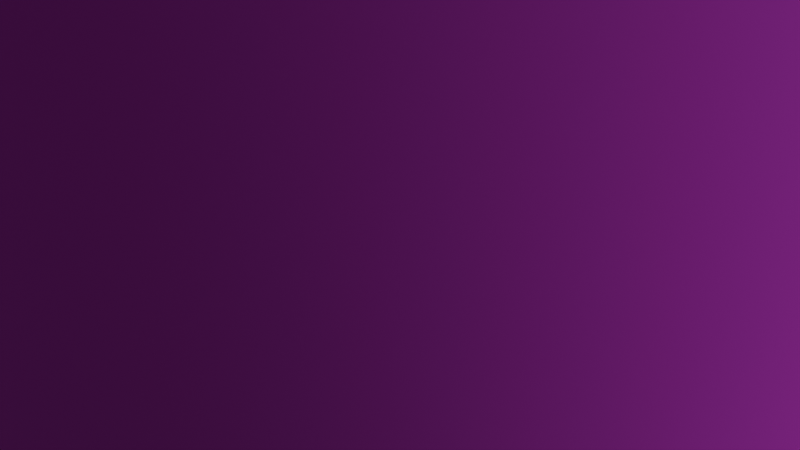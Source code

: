 # Source: NuclearFacilityTank.blend  (saved by Blender 4.2.66; exported with 4.5.12 LTS)
import bpy
from mathutils import Matrix  # noqa: F401  (used for matrix-valued properties, if any)

bpy.ops.wm.read_factory_settings(use_empty=True)
scene = bpy.context.scene
scene.name = 'Scene'

# ---- collections
col_collection = bpy.data.collections.new('Collection'); scene.collection.children.link(col_collection)
col_horizontal = bpy.data.collections.new('Horizontal'); scene.collection.children.link(col_horizontal)
col_vertical = bpy.data.collections.new('Vertical'); scene.collection.children.link(col_vertical)
col_large = bpy.data.collections.new('Large'); scene.collection.children.link(col_large)

# ---- images (referenced by path relative to the original .blend; pixels are not part of the script)
import os
ASSET_DIR = os.environ.get("B2B_ASSET_DIR", "")  # directory of the original .blend (textures are referenced by path, not embedded)
HERE = os.path.dirname(os.path.abspath(__file__))  # packed textures are extracted next to this script under _unpacked/

def load_image(name, relpath, width, height, colorspace="sRGB"):
    """Load a texture the original file referenced (path relative to the .blend, or extracted next to this script)."""
    p = next((c for c in (os.path.join(HERE, relpath), os.path.join(ASSET_DIR, relpath)) if relpath and os.path.exists(c)), "")
    if p:
        img = bpy.data.images.load(p, check_existing=True)
        img.name = name
    else:  # same state as the original file: an image datablock whose file is absent (Cycles renders it pink)
        img = bpy.data.images.new(name, width, height)
        img.source = "FILE"
        img.filepath = "//" + (relpath or name)
    img.colorspace_settings.name = colorspace
    return img
img_t_nuclearfacility_basecolor_png = load_image('T_NuclearFacility_BaseColor.png', 'T_NuclearFacility_BaseColor.png', 1024, 1024, 'sRGB')

# ---- materials (node trees are filled in below, after node groups)
mat_material = bpy.data.materials.new('Material')
mat_material.alpha_threshold = 0.0
mat_material.use_transparent_shadow = False
mat_material.roughness = 0.5
mat_material.line_color = (0.0, 0.0, 0.0, 1.0)
mat_decal = bpy.data.materials.new('Decal')
mat_decal.use_transparent_shadow = False

# ---- material node trees
mat_material.use_nodes = True; mat_material.node_tree.nodes.clear()
_N = mat_material.node_tree.nodes; _L = mat_material.node_tree.links
n0 = _N.new('ShaderNodeOutputMaterial'); n0.name = 'Material Output'; n0.location = (300, 300)
n1 = _N.new('ShaderNodeBsdfPrincipled'); n1.name = 'Principled BSDF'; n1.location = (10, 300)
n1.inputs[3].default_value = 1.45
n2 = _N.new('ShaderNodeTexImage'); n2.name = 'Image Texture'; n2.location = (-180, 280)
n2.image = img_t_nuclearfacility_basecolor_png
_L.new(n1.outputs[0], n0.inputs[0])
_L.new(n2.outputs[0], n1.inputs[0])
n0.is_active_output = True
mat_decal.use_nodes = True; mat_decal.node_tree.nodes.clear()
_N = mat_decal.node_tree.nodes; _L = mat_decal.node_tree.links
n0 = _N.new('ShaderNodeBsdfPrincipled'); n0.name = 'Principled BSDF'; n0.location = (10, 300)
n1 = _N.new('ShaderNodeOutputMaterial'); n1.name = 'Material Output'; n1.location = (300, 300)
n2 = _N.new('ShaderNodeTexImage'); n2.name = 'Image Texture'; n2.location = (-280, 280)
n2.image = img_t_nuclearfacility_basecolor_png
_L.new(n0.outputs[0], n1.inputs[0])
_L.new(n2.outputs[0], n0.inputs[0])
n1.is_active_output = True

# ---- world
world_world = bpy.data.worlds.new('World'); scene.world = world_world
world_world.use_nodes = True; world_world.node_tree.nodes.clear()
_N = world_world.node_tree.nodes; _L = world_world.node_tree.links
n0 = _N.new('ShaderNodeOutputWorld'); n0.name = 'World Output'; n0.location = (300, 300)
n1 = _N.new('ShaderNodeBackground'); n1.name = 'Background'; n1.location = (10, 300)
n1.inputs[0].default_value = (0.05088, 0.05088, 0.05088, 1.0)
_L.new(n1.outputs[0], n0.inputs[0])
n0.is_active_output = True
world_world.color = (0.05088, 0.05088, 0.05088)
world_world.use_sun_shadow = False
world_world.sun_shadow_jitter_overblur = 0.0

# ---- cameras
cam_camera = bpy.data.cameras.new('Camera')
cam_camera.clip_end = 100.0
cam_camera.ortho_scale = 7.314

# ---- lights
light_light = bpy.data.lights.new('Light', 'SUN')
light_light.transmission_factor = 0.0
light_light.angle = 0.1993
light_light.energy = 5.0
light_light.shadow_soft_size = 0.1
light_light.shadow_cascade_max_distance = 1000.0

# ---- meshes
me_cylinder = bpy.data.meshes.new('Cylinder')
me_cylinder.from_pydata([(-2.98e-09, 7.0, 3.8), (-0.5358, 7.5, 3.293), (0.6888, 7.0, 3.663), (-0.9899, 7.5, 2.99), (1.273, 7.0, 3.273), (-1.293, 7.5, 2.536), (1.663, 7.0, 2.689), (-1.4, 7.5, 2.0), (1.8, 7.0, 2.0), (-1.293, 7.5, 1.464), (1.663, 7.0, 1.311), (-0.9899, 7.5, 1.01), (1.273, 7.0, 0.7272), (-0.5358, 7.5, 0.7066), (0.6888, 7.0, 0.337), (8.941e-09, 7.5, 0.6), (-2.98e-09, 7.0, 0.2), (0.5358, 7.5, 0.7066), (-0.6888, 7.0, 0.337), (0.9899, 7.5, 1.01), (-1.273, 7.0, 0.7272), (1.293, 7.5, 1.464), (-1.663, 7.0, 1.311), (1.4, 7.5, 2.0), (-1.8, 7.0, 2.0), (1.293, 7.5, 2.536), (-1.663, 7.0, 2.689), (0.9899, 7.5, 2.99), (-1.273, 7.0, 3.273), (0.5358, 7.5, 3.293), (-0.6888, 7.0, 3.663), (8.941e-09, 7.5, 3.4), (0.0, 0.0, 4.0), (0.7654, 0.0, 3.848), (1.414, 4.768e-07, 3.414), (1.848, 4.768e-07, 2.765), (2.0, 0.0, 2.0), (1.848, 0.0, 1.235), (1.414, 0.0, 0.5858), (0.7654, 0.0, 0.1522), (0.0, 0.0, -2.235e-07), (-0.7654, 0.0, 0.1522), (-1.414, 0.0, 0.5858), (-1.848, 0.0, 1.235), (-2.0, 0.0, 2.0), (-1.848, 4.768e-07, 2.765), (-1.414, 4.768e-07, 3.414), (-0.7654, 0.0, 3.848), (0.7654, 6.3, 3.848), (1.414, 6.3, 3.414), (1.848, 6.3, 2.765), (2.0, 6.3, 2.0), (1.848, 6.3, 1.235), (1.414, 6.3, 0.5858), (0.7654, 6.3, 0.1522), (1.599e-15, 6.3, -6.258e-07), (-0.7654, 6.3, 0.1522), (-1.414, 6.3, 0.5858), (-1.848, 6.3, 1.235), (-2.0, 6.3, 2.0), (-1.848, 6.3, 2.765), (-1.414, 6.3, 3.414), (-0.7654, 6.3, 3.848), (1.599e-15, 6.3, 4.0)], [], [(24, 26, 5, 7), (14, 16, 15, 17), (4, 6, 25, 27), (28, 30, 1, 3), (18, 20, 11, 13), (8, 10, 21, 23), (22, 24, 7, 9), (12, 14, 17, 19), (2, 4, 27, 29), (26, 28, 3, 5), (16, 18, 13, 15), (6, 8, 23, 25), (30, 0, 31, 1), (20, 22, 9, 11), (31, 29, 27, 25, 23, 21, 19, 17, 15, 13, 11, 9, 7, 5, 3, 1), (0, 2, 29, 31), (10, 12, 19, 21), (62, 47, 32, 63), (61, 46, 47, 62), (60, 45, 46, 61), (59, 44, 45, 60), (58, 43, 44, 59), (57, 42, 43, 58), (56, 41, 42, 57), (55, 40, 41, 56), (54, 39, 40, 55), (53, 38, 39, 54), (52, 37, 38, 53), (51, 36, 37, 52), (50, 35, 36, 51), (49, 34, 35, 50), (48, 33, 34, 49), (63, 32, 33, 48), (0, 63, 48, 2), (2, 48, 49, 4), (4, 49, 50, 6), (6, 50, 51, 8), (8, 51, 52, 10), (10, 52, 53, 12), (12, 53, 54, 14), (14, 54, 55, 16), (16, 55, 56, 18), (18, 56, 57, 20), (20, 57, 58, 22), (22, 58, 59, 24), (24, 59, 60, 26), (26, 60, 61, 28), (28, 61, 62, 30), (30, 62, 63, 0)])
me_cylinder.polygons.foreach_set('use_smooth', [True] * 49)
_uv = me_cylinder.uv_layers.new(name='UVMap')
_uv.uv.foreach_set('vector', [0.4182, 0.847, 0.4069, 0.812, 0.4408, 0.8044, 0.4503, 0.8335, 0.6045, 0.5601, 0.6424, 0.5627, 0.6349, 0.5972, 0.605, 0.5945, 0.4467, 0.6399, 0.4711, 0.6129, 0.4944, 0.6388, 0.4734, 0.6608, 0.4028, 0.7758, 0.4042, 0.7394, 0.4384, 0.7442, 0.4367, 0.7744, 0.4847, 0.9339, 0.4573, 0.9093, 0.4832, 0.8858, 0.5055, 0.9065, 0.5005, 0.5914, 0.5328, 0.5744, 0.5458, 0.6069, 0.5185, 0.6204, 0.4349, 0.8799, 0.4182, 0.847, 0.4503, 0.8335, 0.4649, 0.8609, 0.5679, 0.5641, 0.6045, 0.5601, 0.605, 0.5945, 0.5749, 0.5979, 0.4266, 0.6702, 0.4467, 0.6399, 0.4734, 0.6608, 0.4571, 0.6863, 0.4069, 0.812, 0.4028, 0.7758, 0.4367, 0.7744, 0.4408, 0.8044, 0.5166, 0.9544, 0.4847, 0.9339, 0.5055, 0.9065, 0.5313, 0.9222, 0.4711, 0.6129, 0.5005, 0.5914, 0.5185, 0.6204, 0.4944, 0.6388, 0.4042, 0.7394, 0.412, 0.7037, 0.4455, 0.7145, 0.4384, 0.7442, 0.4573, 0.9093, 0.4349, 0.8799, 0.4649, 0.8609, 0.4832, 0.8858, 0.626, 0.9052, 0.5893, 0.9419, 0.5413, 0.9618, 0.4894, 0.9618, 0.4414, 0.9419, 0.4047, 0.9052, 0.3848, 0.8572, 0.3848, 0.8053, 0.4047, 0.7573, 0.4414, 0.7206, 0.4894, 0.7008, 0.5413, 0.7008, 0.5893, 0.7206, 0.626, 0.7573, 0.6458, 0.8053, 0.6458, 0.8572, 0.412, 0.7037, 0.4266, 0.6702, 0.4571, 0.6863, 0.4455, 0.7145, 0.5328, 0.5744, 0.5679, 0.5641, 0.5749, 0.5979, 0.5458, 0.6069, 0.6749, 0.7871, 0.2056, 0.7871, 0.2056, 0.7578, 0.6749, 0.7578, 0.6749, 0.8164, 0.2056, 0.8164, 0.2056, 0.7871, 0.6749, 0.7871, 0.6749, 0.8457, 0.2056, 0.8457, 0.2056, 0.8164, 0.6749, 0.8164, 0.6749, 0.875, 0.2056, 0.875, 0.2056, 0.8457, 0.6749, 0.8457, 0.6749, 0.9043, 0.2056, 0.9043, 0.2056, 0.875, 0.6749, 0.875, 0.6749, 0.9336, 0.2056, 0.9336, 0.2056, 0.9043, 0.6749, 0.9043, 0.6749, 0.9629, 0.2056, 0.9629, 0.2056, 0.9336, 0.6749, 0.9336, 0.6749, 0.9922, 0.2056, 0.9922, 0.2056, 0.9629, 0.6749, 0.9629, 0.6749, 0.5526, 0.2056, 0.5526, 0.2056, 0.5233, 0.6749, 0.5233, 0.6749, 0.5819, 0.2056, 0.5819, 0.2056, 0.5526, 0.6749, 0.5526, 0.6749, 0.6112, 0.2056, 0.6112, 0.2056, 0.5819, 0.6749, 0.5819, 0.6749, 0.6405, 0.2056, 0.6405, 0.2056, 0.6112, 0.6749, 0.6112, 0.6749, 0.6698, 0.2056, 0.6698, 0.2056, 0.6405, 0.6749, 0.6405, 0.6749, 0.6991, 0.2056, 0.6991, 0.2056, 0.6698, 0.6749, 0.6698, 0.6749, 0.7284, 0.2056, 0.7284, 0.2056, 0.6991, 0.6749, 0.6991, 0.6749, 0.7578, 0.2056, 0.7578, 0.2056, 0.7284, 0.6749, 0.7284, 0.412, 0.7037, 0.3753, 0.6919, 0.392, 0.6521, 0.4266, 0.6702, 0.4266, 0.6702, 0.392, 0.6521, 0.4155, 0.6156, 0.4467, 0.6399, 0.4467, 0.6399, 0.4155, 0.6156, 0.4452, 0.5841, 0.4711, 0.6129, 0.4711, 0.6129, 0.4452, 0.5841, 0.4797, 0.558, 0.5005, 0.5914, 0.5005, 0.5914, 0.4797, 0.558, 0.5184, 0.5386, 0.5328, 0.5744, 0.5328, 0.5744, 0.5184, 0.5386, 0.5596, 0.5259, 0.5679, 0.5641, 0.5679, 0.5641, 0.5596, 0.5259, 0.6026, 0.5204, 0.6045, 0.5601, 0.6045, 0.5601, 0.6026, 0.5204, 0.6464, 0.522, 0.6424, 0.5627, 0.5166, 0.9544, 0.4961, 0.9889, 0.4603, 0.965, 0.4847, 0.9339, 0.4847, 0.9339, 0.4603, 0.965, 0.4285, 0.9356, 0.4573, 0.9093, 0.4573, 0.9093, 0.4285, 0.9356, 0.4018, 0.9013, 0.4349, 0.8799, 0.4349, 0.8799, 0.4018, 0.9013, 0.3814, 0.8622, 0.4182, 0.847, 0.4182, 0.847, 0.3814, 0.8622, 0.3687, 0.8203, 0.4069, 0.812, 0.4069, 0.812, 0.3687, 0.8203, 0.3632, 0.7772, 0.4028, 0.7758, 0.4028, 0.7758, 0.3632, 0.7772, 0.3656, 0.7338, 0.4042, 0.7394, 0.4042, 0.7394, 0.3656, 0.7338, 0.3753, 0.6919, 0.412, 0.7037])
me_cylinder.materials.append(mat_material)
me_cylinder.update()
me_cylinder_001 = bpy.data.meshes.new('Cylinder.001')
me_cylinder_001.from_pydata([(1.463, 5.194, 0.6314), (-1.501, 5.194, 0.6881), (-1.786, 5.194, 1.115), (1.786, -5.194, 1.115), (1.501, -5.194, 0.6881), (-1.463, -5.194, 0.6314), (1.425, 1.612, 3.425), (1.425, -1.612, 3.425), (1.862, 1.612, 2.771), (1.862, -1.612, 2.771), (2.016, 1.612, 2.0), (2.016, -1.612, 2.0), (1.862, 1.612, 1.229), (1.862, -1.612, 1.229), (1.425, 1.612, 0.5748), (1.425, -1.612, 0.5748), (-1.425, 1.612, 0.5748), (-1.425, -1.612, 0.5748), (-1.862, 1.612, 1.229), (-1.862, -1.612, 1.229), (-2.016, 1.612, 2.0), (-2.016, -1.612, 2.0), (-1.862, 1.612, 2.771), (-1.862, -1.612, 2.771), (-1.425, 1.612, 3.425), (-1.425, -1.612, 3.425), (1.786, -4.235, 1.115), (1.501, -4.235, 0.6881), (-1.463, -4.235, 0.6314), (1.463, 4.235, 0.6314), (-1.501, 4.235, 0.6881), (-1.786, 4.235, 1.115), (-1.606, -5.194, 0.8451), (-1.606, -4.235, 0.8451), (1.606, 5.194, 0.8451), (1.606, 4.235, 0.8451)], [], [(23, 25, 24, 22), (21, 23, 22, 20), (19, 21, 20, 18), (17, 19, 18, 16), (13, 15, 14, 12), (11, 13, 12, 10), (9, 11, 10, 8), (7, 9, 8, 6), (3, 4, 27, 26), (34, 35, 29, 0), (1, 30, 31, 2), (5, 32, 33, 28)])
me_cylinder_001.polygons.foreach_set('use_smooth', [True] * 12)
_uv = me_cylinder_001.uv_layers.new(name='UVMap')
_uv.uv.foreach_set('vector', [0.4956, 0.3886, 0.4956, 0.4116, 0.4014, 0.4116, 0.4014, 0.3886, 0.4956, 0.3656, 0.4956, 0.3886, 0.4014, 0.3886, 0.4014, 0.3656, 0.4956, 0.3426, 0.4956, 0.3656, 0.4014, 0.3656, 0.4014, 0.3426, 0.4956, 0.3196, 0.4956, 0.3426, 0.4014, 0.3426, 0.4014, 0.3196, 0.4014, 0.3426, 0.4014, 0.3196, 0.4956, 0.3196, 0.4956, 0.3426, 0.4014, 0.3656, 0.4014, 0.3426, 0.4956, 0.3426, 0.4956, 0.3656, 0.4014, 0.3886, 0.4014, 0.3656, 0.4956, 0.3656, 0.4956, 0.3886, 0.4014, 0.4116, 0.4014, 0.3886, 0.4956, 0.3886, 0.4956, 0.4116, 0.5246, 0.4679, 0.5246, 0.4899, 0.4835, 0.4899, 0.4835, 0.4679, 0.4567, 0.4901, 0.4026, 0.4901, 0.4026, 0.4756, 0.4567, 0.4756, 0.5246, 0.4679, 0.4835, 0.4679, 0.4835, 0.4899, 0.5246, 0.4899, 0.4567, 0.4757, 0.4567, 0.4902, 0.4026, 0.4902, 0.4026, 0.4757])
me_cylinder_001.materials.append(mat_decal)
me_cylinder_001.update()
me_cylinder_002 = bpy.data.meshes.new('Cylinder.002')
me_cylinder_002.from_pydata([(2.682e-08, -5.6, 3.2), (2.682e-08, -5.8, 3.2), (0.8036, -5.6, 3.04), (0.8036, -5.8, 3.04), (1.485, -5.6, 2.585), (1.485, -5.8, 2.585), (1.94, -5.6, 1.904), (1.94, -5.8, 1.904), (2.1, -5.6, 1.1), (2.1, -5.8, 1.1), (1.94, -5.6, 0.2964), (1.94, -5.8, 0.2964), (1.485, -5.6, -0.3849), (1.485, -5.8, -0.3849), (0.8036, -5.6, -0.8401), (0.8036, -5.8, -0.8401), (2.682e-08, -5.6, -1.0), (2.682e-08, -5.8, -1.0), (-0.8036, -5.6, -0.8401), (-0.8036, -5.8, -0.8401), (-1.485, -5.6, -0.3849), (-1.485, -5.8, -0.3849), (-1.94, -5.6, 0.2964), (-1.94, -5.8, 0.2964), (-2.1, -5.6, 1.1), (-2.1, -5.8, 1.1), (-1.94, -5.6, 1.904), (-1.94, -5.8, 1.904), (-1.485, -5.6, 2.585), (-1.485, -5.8, 2.585), (-0.8036, -5.6, 3.04), (-0.8036, -5.8, 3.04), (-1.9, -5.78, -1.302), (-1.9, -5.78, 0.3), (-1.9, -5.62, -1.302), (-1.9, -5.62, 0.3), (-1.7, -5.78, -1.302), (-1.7, -5.78, 0.3), (-1.7, -5.62, -1.302), (-1.7, -5.62, 0.3), (1.7, -5.78, -1.302), (1.7, -5.78, 0.3), (1.7, -5.62, -1.302), (1.7, -5.62, 0.3), (1.9, -5.78, -1.302), (1.9, -5.78, 0.3), (1.9, -5.62, -1.302), (1.9, -5.62, 0.3), (-0.1, -5.78, -1.302), (-0.1, -5.78, -0.9), (-0.1, -5.62, -1.302), (-0.1, -5.62, -0.9), (0.1, -5.78, -1.302), (0.1, -5.78, -0.9), (0.1, -5.62, -1.302), (0.1, -5.62, -0.9)], [], [(0, 1, 3, 2), (2, 3, 5, 4), (4, 5, 7, 6), (6, 7, 9, 8), (8, 9, 11, 10), (10, 11, 13, 12), (12, 13, 15, 14), (14, 15, 17, 16), (16, 17, 19, 18), (18, 19, 21, 20), (20, 21, 23, 22), (22, 23, 25, 24), (24, 25, 27, 26), (26, 27, 29, 28), (3, 1, 31, 29, 27, 25, 23, 21, 19, 17, 15, 13, 11, 9, 7, 5), (28, 29, 31, 30), (30, 31, 1, 0), (0, 2, 4, 6, 8, 10, 12, 14, 16, 18, 20, 22, 24, 26, 28, 30), (32, 33, 35, 34), (34, 35, 39, 38), (38, 39, 37, 36), (36, 37, 33, 32), (40, 41, 43, 42), (42, 43, 47, 46), (46, 47, 45, 44), (44, 45, 41, 40), (48, 49, 51, 50), (50, 51, 55, 54), (54, 55, 53, 52), (52, 53, 49, 48)])
_uv = me_cylinder_002.uv_layers.new(name='UVMap')
_uv.uv.foreach_set('vector', [0.3645, 0.3446, 0.3645, 0.3499, 0.3428, 0.3499, 0.3428, 0.3446, 0.3428, 0.3446, 0.3428, 0.3499, 0.3211, 0.3499, 0.3211, 0.3446, 0.3211, 0.3446, 0.3211, 0.3499, 0.2994, 0.3499, 0.2994, 0.3446, 0.2994, 0.3446, 0.2994, 0.3499, 0.2777, 0.3499, 0.2777, 0.3446, 0.2777, 0.3446, 0.2777, 0.3499, 0.2561, 0.3499, 0.2561, 0.3446, 0.2561, 0.3446, 0.2561, 0.3499, 0.2344, 0.3499, 0.2344, 0.3446, 0.2344, 0.3446, 0.2344, 0.3499, 0.2127, 0.3499, 0.2127, 0.3446, 0.2127, 0.3446, 0.2127, 0.3499, 0.191, 0.3499, 0.191, 0.3446, 0.191, 0.3446, 0.191, 0.3393, 0.2127, 0.3393, 0.2127, 0.3446, 0.2127, 0.3446, 0.2127, 0.3393, 0.2344, 0.3393, 0.2344, 0.3446, 0.2344, 0.3446, 0.2344, 0.3393, 0.2561, 0.3393, 0.2561, 0.3446, 0.2561, 0.3446, 0.2561, 0.3393, 0.2777, 0.3393, 0.2777, 0.3446, 0.2777, 0.3446, 0.2777, 0.3393, 0.2994, 0.3393, 0.2994, 0.3446, 0.2994, 0.3446, 0.2994, 0.3393, 0.3211, 0.3393, 0.3211, 0.3446, 0.1863, 0.372, 0.2076, 0.3632, 0.2306, 0.3632, 0.2519, 0.372, 0.2682, 0.3883, 0.277, 0.4096, 0.277, 0.4327, 0.2682, 0.4539, 0.2519, 0.4702, 0.2306, 0.479, 0.2076, 0.479, 0.1863, 0.4702, 0.17, 0.4539, 0.1612, 0.4327, 0.1612, 0.4096, 0.17, 0.3883, 0.3211, 0.3446, 0.3211, 0.3393, 0.3428, 0.3393, 0.3428, 0.3446, 0.3428, 0.3446, 0.3428, 0.3393, 0.3645, 0.3393, 0.3645, 0.3446, 0.2858, 0.4539, 0.277, 0.4327, 0.277, 0.4096, 0.2858, 0.3883, 0.3021, 0.372, 0.3234, 0.3632, 0.3465, 0.3632, 0.3677, 0.372, 0.384, 0.3883, 0.3928, 0.4096, 0.3928, 0.4327, 0.384, 0.4539, 0.3677, 0.4702, 0.3465, 0.479, 0.3234, 0.479, 0.3021, 0.4702, 0.272, 0.1596, 0.3774, 0.1596, 0.3774, 0.1702, 0.272, 0.1702, 0.1667, 0.1702, 0.272, 0.1702, 0.272, 0.1833, 0.1667, 0.1833, 0.1667, 0.1491, 0.272, 0.1491, 0.272, 0.1596, 0.1667, 0.1596, 0.272, 0.1702, 0.3774, 0.1702, 0.3774, 0.1833, 0.272, 0.1833, 0.1667, 0.1596, 0.272, 0.1596, 0.272, 0.1702, 0.1667, 0.1702, 0.1638, 0.2892, 0.3582, 0.2892, 0.3582, 0.3134, 0.1638, 0.3134, 0.272, 0.1491, 0.3774, 0.1491, 0.3774, 0.1596, 0.272, 0.1596, 0.1638, 0.2649, 0.3582, 0.2649, 0.3582, 0.2892, 0.1638, 0.2892, 0.2613, 0.2455, 0.3101, 0.2455, 0.3101, 0.2649, 0.2613, 0.2649, 0.2125, 0.2406, 0.2613, 0.2406, 0.2613, 0.2649, 0.2125, 0.2649, 0.1667, 0.1386, 0.1931, 0.1386, 0.1931, 0.1491, 0.1667, 0.1491, 0.1638, 0.2406, 0.2125, 0.2406, 0.2125, 0.2649, 0.1638, 0.2649])
me_cylinder_002.materials.append(mat_material)
me_cylinder_002.update()
me_cylinder_003 = bpy.data.meshes.new('Cylinder.003')
me_cylinder_003.from_pydata([(2.515e-08, 6.3, 3.1), (2.515e-08, -6.3, 3.1), (0.7654, 6.3, 2.948), (0.7654, -6.3, 2.948), (1.414, 6.3, 2.514), (1.414, -6.3, 2.514), (1.848, 6.3, 1.865), (1.848, -6.3, 1.865), (2.0, 6.3, 1.1), (2.0, -6.3, 1.1), (1.848, 6.3, 0.3346), (1.848, -6.3, 0.3346), (1.414, 6.3, -0.3142), (1.414, -6.3, -0.3142), (0.7654, 6.3, -0.7478), (0.7654, -6.3, -0.7478), (2.515e-08, 6.3, -0.9), (2.515e-08, -6.3, -0.9), (-0.7654, 6.3, -0.7478), (-0.7654, -6.3, -0.7478), (-1.414, 6.3, -0.3142), (-1.414, -6.3, -0.3142), (-1.848, 6.3, 0.3346), (-1.848, -6.3, 0.3346), (-2.0, 6.3, 1.1), (-2.0, -6.3, 1.1), (-1.848, 6.3, 1.865), (-1.848, -6.3, 1.865), (-1.414, 6.3, 2.514), (-1.414, -6.3, 2.514), (-0.7654, 6.3, 2.948), (-0.7654, -6.3, 2.948), (1.341e-08, 7.5, 2.7), (0.6123, 7.5, 2.578), (1.131, 7.5, 2.231), (1.478, 7.5, 1.712), (1.6, 7.5, 1.1), (1.478, 7.5, 0.4877), (1.131, 7.5, -0.03137), (0.6123, 7.5, -0.3782), (1.341e-08, 7.5, -0.5), (-0.6123, 7.5, -0.3782), (-1.131, 7.5, -0.03137), (-1.478, 7.5, 0.4877), (-1.6, 7.5, 1.1), (-1.478, 7.5, 1.712), (-1.131, 7.5, 2.231), (-0.6123, 7.5, 2.578), (2.012e-08, -7.5, 2.7), (0.6123, -7.5, 2.578), (1.131, -7.5, 2.231), (1.478, -7.5, 1.712), (1.6, -7.5, 1.1), (1.478, -7.5, 0.4877), (1.131, -7.5, -0.03137), (0.6123, -7.5, -0.3782), (2.012e-08, -7.5, -0.5), (-0.6123, -7.5, -0.3782), (-1.131, -7.5, -0.03137), (-1.478, -7.5, 0.4877), (-1.6, -7.5, 1.1), (-1.478, -7.5, 1.712), (-1.131, -7.5, 2.231), (-0.6123, -7.5, 2.578)], [], [(0, 1, 3, 2), (2, 3, 5, 4), (4, 5, 7, 6), (6, 7, 9, 8), (8, 9, 11, 10), (10, 11, 13, 12), (12, 13, 15, 14), (14, 15, 17, 16), (16, 17, 19, 18), (18, 19, 21, 20), (20, 21, 23, 22), (22, 23, 25, 24), (24, 25, 27, 26), (26, 27, 29, 28), (13, 11, 53, 54), (28, 29, 31, 30), (30, 31, 1, 0), (30, 0, 32, 47), (32, 33, 34, 35, 36, 37, 38, 39, 40, 41, 42, 43, 44, 45, 46, 47), (6, 8, 36, 35), (16, 18, 41, 40), (26, 28, 46, 45), (2, 4, 34, 33), (12, 14, 39, 38), (22, 24, 44, 43), (8, 10, 37, 36), (18, 20, 42, 41), (28, 30, 47, 46), (4, 6, 35, 34), (14, 16, 40, 39), (0, 2, 33, 32), (24, 26, 45, 44), (10, 12, 38, 37), (20, 22, 43, 42), (49, 48, 63, 62, 61, 60, 59, 58, 57, 56, 55, 54, 53, 52, 51, 50), (23, 21, 58, 59), (1, 31, 63, 48), (9, 7, 51, 52), (19, 17, 56, 57), (29, 27, 61, 62), (5, 3, 49, 50), (15, 13, 54, 55), (25, 23, 59, 60), (11, 9, 52, 53), (21, 19, 57, 58), (31, 29, 62, 63), (7, 5, 50, 51), (17, 15, 55, 56), (3, 1, 48, 49), (27, 25, 60, 61)])
_uv = me_cylinder_003.uv_layers.new(name='UVMap')
_uv.uv.foreach_set('vector', [1.0, 0.5, 1.0, 1.0, 0.9375, 1.0, 0.9375, 0.5, 0.9375, 0.5, 0.9375, 1.0, 0.875, 1.0, 0.875, 0.5, 0.875, 0.5, 0.875, 1.0, 0.8125, 1.0, 0.8125, 0.5, 0.8125, 0.5, 0.8125, 1.0, 0.75, 1.0, 0.75, 0.5, 0.75, 0.5, 0.75, 1.0, 0.6875, 1.0, 0.6875, 0.5, 0.6875, 0.5, 0.6875, 1.0, 0.625, 1.0, 0.625, 0.5, 0.625, 0.5, 0.625, 1.0, 0.5625, 1.0, 0.5625, 0.5, 0.5625, 0.5, 0.5625, 1.0, 0.5, 1.0, 0.5, 0.5, 0.5, 0.5, 0.5, 1.0, 0.4375, 1.0, 0.4375, 0.5, 0.4375, 0.5, 0.4375, 1.0, 0.375, 1.0, 0.375, 0.5, 0.375, 0.5, 0.375, 1.0, 0.3125, 1.0, 0.3125, 0.5, 0.3125, 0.5, 0.3125, 1.0, 0.25, 1.0, 0.25, 0.5, 0.25, 0.5, 0.25, 1.0, 0.1875, 1.0, 0.1875, 0.5, 0.1875, 0.5, 0.1875, 1.0, 0.125, 1.0, 0.125, 0.5, 0.625, 1.0, 0.6875, 1.0, 0.6875, 1.0, 0.625, 1.0, 0.125, 0.5, 0.125, 1.0, 0.0625, 1.0, 0.0625, 0.5, 0.0625, 0.5, 0.0625, 1.0, 0.0, 1.0, 0.0, 0.5, 0.0625, 0.5, 0.0, 0.5, 0.0, 0.5, 0.0625, 0.5, 0.75, 0.49, 0.8418, 0.4717, 0.9197, 0.4197, 0.9717, 0.3418, 0.99, 0.25, 0.9717, 0.1582, 0.9197, 0.08029, 0.8418, 0.02827, 0.75, 0.01, 0.6582, 0.02827, 0.5803, 0.08029, 0.5283, 0.1582, 0.51, 0.25, 0.5283, 0.3418, 0.5803, 0.4197, 0.6582, 0.4717, 0.8125, 0.5, 0.75, 0.5, 0.75, 0.5, 0.8125, 0.5, 0.5, 0.5, 0.4375, 0.5, 0.4375, 0.5, 0.5, 0.5, 0.1875, 0.5, 0.125, 0.5, 0.125, 0.5, 0.1875, 0.5, 0.9375, 0.5, 0.875, 0.5, 0.875, 0.5, 0.9375, 0.5, 0.625, 0.5, 0.5625, 0.5, 0.5625, 0.5, 0.625, 0.5, 0.3125, 0.5, 0.25, 0.5, 0.25, 0.5, 0.3125, 0.5, 0.75, 0.5, 0.6875, 0.5, 0.6875, 0.5, 0.75, 0.5, 0.4375, 0.5, 0.375, 0.5, 0.375, 0.5, 0.4375, 0.5, 0.125, 0.5, 0.0625, 0.5, 0.0625, 0.5, 0.125, 0.5, 0.875, 0.5, 0.8125, 0.5, 0.8125, 0.5, 0.875, 0.5, 0.5625, 0.5, 0.5, 0.5, 0.5, 0.5, 0.5625, 0.5, 1.0, 0.5, 0.9375, 0.5, 0.9375, 0.5, 1.0, 0.5, 0.25, 0.5, 0.1875, 0.5, 0.1875, 0.5, 0.25, 0.5, 0.6875, 0.5, 0.625, 0.5, 0.625, 0.5, 0.6875, 0.5, 0.375, 0.5, 0.3125, 0.5, 0.3125, 0.5, 0.375, 0.5, 0.3418, 0.4717, 0.25, 0.49, 0.1582, 0.4717, 0.08029, 0.4197, 0.02827, 0.3418, 0.01, 0.25, 0.02827, 0.1582, 0.08029, 0.08029, 0.1582, 0.02827, 0.25, 0.01, 0.3418, 0.02827, 0.4197, 0.08029, 0.4717, 0.1582, 0.49, 0.25, 0.4717, 0.3418, 0.4197, 0.4197, 0.3125, 1.0, 0.375, 1.0, 0.375, 1.0, 0.3125, 1.0, 0.0, 1.0, 0.0625, 1.0, 0.0625, 1.0, 0.0, 1.0, 0.75, 1.0, 0.8125, 1.0, 0.8125, 1.0, 0.75, 1.0, 0.4375, 1.0, 0.5, 1.0, 0.5, 1.0, 0.4375, 1.0, 0.125, 1.0, 0.1875, 1.0, 0.1875, 1.0, 0.125, 1.0, 0.875, 1.0, 0.9375, 1.0, 0.9375, 1.0, 0.875, 1.0, 0.5625, 1.0, 0.625, 1.0, 0.625, 1.0, 0.5625, 1.0, 0.25, 1.0, 0.3125, 1.0, 0.3125, 1.0, 0.25, 1.0, 0.6875, 1.0, 0.75, 1.0, 0.75, 1.0, 0.6875, 1.0, 0.375, 1.0, 0.4375, 1.0, 0.4375, 1.0, 0.375, 1.0, 0.0625, 1.0, 0.125, 1.0, 0.125, 1.0, 0.0625, 1.0, 0.8125, 1.0, 0.875, 1.0, 0.875, 1.0, 0.8125, 1.0, 0.5, 1.0, 0.5625, 1.0, 0.5625, 1.0, 0.5, 1.0, 0.9375, 1.0, 1.0, 1.0, 1.0, 1.0, 0.9375, 1.0, 0.1875, 1.0, 0.25, 1.0, 0.25, 1.0, 0.1875, 1.0])
me_cylinder_003.update()
me_cube_001 = bpy.data.meshes.new('Cube.001')
me_cube_001.from_pydata([(-1.4, -1.541, -1.4), (-1.4, -1.541, 1.3), (-1.541, -1.4, -1.4), (-1.541, -1.4, 1.3), (-1.259, -1.4, -1.4), (-1.259, -1.4, 1.3), (-1.4, -1.259, -1.4), (-1.4, -1.259, 1.3)], [], [(0, 1, 3, 2), (2, 3, 7, 6), (6, 7, 5, 4), (4, 5, 1, 0), (2, 6, 4, 0), (7, 3, 1, 5)])
_uv = me_cube_001.uv_layers.new(name='UVMap')
_uv.uv.foreach_set('vector', [0.375, 0.0, 0.625, 0.0, 0.625, 0.25, 0.375, 0.25, 0.375, 0.25, 0.625, 0.25, 0.625, 0.5, 0.375, 0.5, 0.375, 0.5, 0.625, 0.5, 0.625, 0.75, 0.375, 0.75, 0.375, 0.75, 0.625, 0.75, 0.625, 1.0, 0.375, 1.0, 0.125, 0.5, 0.375, 0.5, 0.375, 0.75, 0.125, 0.75, 0.625, 0.5, 0.875, 0.5, 0.875, 0.75, 0.625, 0.75])
me_cube_001.update()
me_cube_002 = bpy.data.meshes.new('Cube.002')
me_cube_002.from_pydata([(1.7, -5.8, -1.3), (1.7, -5.6, -1.3), (1.7, -5.8, 0.3), (1.9, -5.8, -1.3), (1.9, -5.6, -1.3), (1.9, -5.8, 0.3), (1.9, -5.6, 0.3), (1.7, -5.6, 0.3)], [], [(1, 4, 3, 0), (0, 2, 7, 1), (3, 5, 2, 0), (4, 6, 5, 3), (6, 7, 2, 5), (1, 7, 6, 4)])
_uv = me_cube_002.uv_layers.new(name='UVMap')
_uv.uv.foreach_set('vector', [0.125, 0.5, 0.375, 0.5, 0.375, 0.75, 0.125, 0.75, 0.375, 0.0, 0.625, 0.0, 0.625, 0.25, 0.375, 0.25, 0.375, 0.75, 0.625, 0.75, 0.625, 1.0, 0.375, 1.0, 0.375, 0.5, 0.625, 0.5, 0.625, 0.75, 0.375, 0.75, 0.625, 0.5, 0.875, 0.5, 0.875, 0.75, 0.625, 0.75, 0.375, 0.25, 0.625, 0.25, 0.625, 0.5, 0.375, 0.5])
me_cube_002.update()
me_cube_003 = bpy.data.meshes.new('Cube.003')
me_cube_003.from_pydata([(-0.1, -5.8, -1.3), (-0.1, -5.6, -1.3), (-0.1, -5.8, -0.9), (0.1, -5.8, -1.3), (0.1, -5.6, -1.3), (0.1, -5.8, -0.9), (0.1, -5.6, -0.9), (-0.1, -5.6, -0.9)], [], [(1, 4, 3, 0), (0, 2, 7, 1), (3, 5, 2, 0), (4, 6, 5, 3), (6, 7, 2, 5), (1, 7, 6, 4)])
_uv = me_cube_003.uv_layers.new(name='UVMap')
_uv.uv.foreach_set('vector', [0.125, 0.5, 0.375, 0.5, 0.375, 0.75, 0.125, 0.75, 0.375, 0.0, 0.625, 0.0, 0.625, 0.25, 0.375, 0.25, 0.375, 0.75, 0.625, 0.75, 0.625, 1.0, 0.375, 1.0, 0.375, 0.5, 0.625, 0.5, 0.625, 0.75, 0.375, 0.75, 0.625, 0.5, 0.875, 0.5, 0.875, 0.75, 0.625, 0.75, 0.375, 0.25, 0.625, 0.25, 0.625, 0.5, 0.375, 0.5])
me_cube_003.update()
me_cube_004 = bpy.data.meshes.new('Cube.004')
me_cube_004.from_pydata([(-1.9, 5.6, -1.3), (-1.9, 5.8, -1.3), (-1.9, 5.6, 0.3), (-1.7, 5.6, -1.3), (-1.7, 5.8, -1.3), (-1.7, 5.6, 0.3), (-1.7, 5.8, 0.3), (-1.9, 5.8, 0.3)], [], [(1, 4, 3, 0), (0, 2, 7, 1), (3, 5, 2, 0), (4, 6, 5, 3), (6, 7, 2, 5), (1, 7, 6, 4)])
_uv = me_cube_004.uv_layers.new(name='UVMap')
_uv.uv.foreach_set('vector', [0.125, 0.5, 0.375, 0.5, 0.375, 0.75, 0.125, 0.75, 0.375, 0.0, 0.625, 0.0, 0.625, 0.25, 0.375, 0.25, 0.375, 0.75, 0.625, 0.75, 0.625, 1.0, 0.375, 1.0, 0.375, 0.5, 0.625, 0.5, 0.625, 0.75, 0.375, 0.75, 0.625, 0.5, 0.875, 0.5, 0.875, 0.75, 0.625, 0.75, 0.375, 0.25, 0.625, 0.25, 0.625, 0.5, 0.375, 0.5])
me_cube_004.update()
me_cube_005 = bpy.data.meshes.new('Cube.005')
me_cube_005.from_pydata([(1.7, 5.6, -1.3), (1.7, 5.8, -1.3), (1.7, 5.6, 0.3), (1.9, 5.6, -1.3), (1.9, 5.8, -1.3), (1.9, 5.6, 0.3), (1.9, 5.8, 0.3), (1.7, 5.8, 0.3)], [], [(1, 4, 3, 0), (0, 2, 7, 1), (3, 5, 2, 0), (4, 6, 5, 3), (6, 7, 2, 5), (1, 7, 6, 4)])
_uv = me_cube_005.uv_layers.new(name='UVMap')
_uv.uv.foreach_set('vector', [0.125, 0.5, 0.375, 0.5, 0.375, 0.75, 0.125, 0.75, 0.375, 0.0, 0.625, 0.0, 0.625, 0.25, 0.375, 0.25, 0.375, 0.75, 0.625, 0.75, 0.625, 1.0, 0.375, 1.0, 0.375, 0.5, 0.625, 0.5, 0.625, 0.75, 0.375, 0.75, 0.625, 0.5, 0.875, 0.5, 0.875, 0.75, 0.625, 0.75, 0.375, 0.25, 0.625, 0.25, 0.625, 0.5, 0.375, 0.5])
me_cube_005.update()
me_cube_006 = bpy.data.meshes.new('Cube.006')
me_cube_006.from_pydata([(-0.1, 5.6, -1.3), (-0.1, 5.8, -1.3), (-0.1, 5.6, -0.9), (0.1, 5.6, -1.3), (0.1, 5.8, -1.3), (0.1, 5.6, -0.9), (0.1, 5.8, -0.9), (-0.1, 5.8, -0.9)], [], [(1, 4, 3, 0), (0, 2, 7, 1), (3, 5, 2, 0), (4, 6, 5, 3), (6, 7, 2, 5), (1, 7, 6, 4)])
_uv = me_cube_006.uv_layers.new(name='UVMap')
_uv.uv.foreach_set('vector', [0.125, 0.5, 0.375, 0.5, 0.375, 0.75, 0.125, 0.75, 0.375, 0.0, 0.625, 0.0, 0.625, 0.25, 0.375, 0.25, 0.375, 0.75, 0.625, 0.75, 0.625, 1.0, 0.375, 1.0, 0.375, 0.5, 0.625, 0.5, 0.625, 0.75, 0.375, 0.75, 0.625, 0.5, 0.875, 0.5, 0.875, 0.75, 0.625, 0.75, 0.375, 0.25, 0.625, 0.25, 0.625, 0.5, 0.375, 0.5])
me_cube_006.update()
me_cylinder_004 = bpy.data.meshes.new('Cylinder.004')
me_cylinder_004.from_pydata([(-2.98e-09, -1.8, 14.9), (-0.5358, -1.293, 15.4), (0.6888, -1.663, 14.9), (-0.9899, -0.9899, 15.4), (1.273, -1.273, 14.9), (-1.293, -0.5358, 15.4), (1.663, -0.6888, 14.9), (-1.4, 9.537e-07, 15.4), (1.8, 8.345e-07, 14.9), (-1.293, 0.5358, 15.4), (1.663, 0.6888, 14.9), (-0.9899, 0.99, 15.4), (1.273, 1.273, 14.9), (-0.5358, 1.293, 15.4), (0.6888, 1.663, 14.9), (8.941e-09, 1.4, 15.4), (-2.98e-09, 1.8, 14.9), (0.5358, 1.293, 15.4), (-0.6888, 1.663, 14.9), (0.9899, 0.99, 15.4), (-1.273, 1.273, 14.9), (1.293, 0.5358, 15.4), (-1.663, 0.6888, 14.9), (1.4, 9.537e-07, 15.4), (-1.8, 8.345e-07, 14.9), (1.293, -0.5358, 15.4), (-1.663, -0.6888, 14.9), (0.9899, -0.9899, 15.4), (-1.273, -1.273, 14.9), (0.5358, -1.293, 15.4), (-0.6888, -1.663, 14.9), (8.941e-09, -1.4, 15.4), (-8.882e-16, -2.0, 7.9), (0.7654, -1.848, 7.9), (1.414, -1.414, 7.9), (1.848, -0.7654, 7.9), (2.0, 0.0, 7.9), (1.848, 0.7654, 7.9), (1.414, 1.414, 7.9), (0.7654, 1.848, 7.9), (4.963e-23, 2.0, 7.9), (-0.7654, 1.848, 7.9), (-1.414, 1.414, 7.9), (-1.848, 0.7654, 7.9), (-2.0, 0.0, 7.9), (-1.848, -0.7654, 7.9), (-1.414, -1.414, 7.9), (-0.7654, -1.848, 7.9), (0.7654, -1.848, 14.2), (1.414, -1.414, 14.2), (1.848, -0.7654, 14.2), (2.0, 8.345e-07, 14.2), (1.848, 0.7654, 14.2), (1.414, 1.414, 14.2), (0.7654, 1.848, 14.2), (1.998e-16, 2.0, 14.2), (-0.7654, 1.848, 14.2), (-1.414, 1.414, 14.2), (-1.848, 0.7654, 14.2), (-2.0, 8.345e-07, 14.2), (-1.848, -0.7654, 14.2), (-1.414, -1.414, 14.2), (-0.7654, -1.848, 14.2), (-6.883e-16, -2.0, 14.2), (-2.98e-09, -1.8, 0.9), (-0.5358, -1.293, 0.4), (0.6888, -1.663, 0.9), (-0.9899, -0.9899, 0.4), (1.273, -1.273, 0.9), (-1.293, -0.5358, 0.4), (1.663, -0.6888, 0.9), (-1.4, -2.384e-07, 0.4), (1.8, -2.384e-07, 0.9), (-1.293, 0.5358, 0.4), (1.663, 0.6888, 0.9), (-0.9899, 0.9899, 0.4), (1.273, 1.273, 0.9), (-0.5358, 1.293, 0.4), (0.6888, 1.663, 0.9), (8.941e-09, 1.4, 0.4), (-2.98e-09, 1.8, 0.9), (0.5358, 1.293, 0.4), (-0.6888, 1.663, 0.9), (0.9899, 0.9899, 0.4), (-1.273, 1.273, 0.9), (1.293, 0.5358, 0.4), (-1.663, 0.6888, 0.9), (1.4, -2.384e-07, 0.4), (-1.8, -2.384e-07, 0.9), (1.293, -0.5358, 0.4), (-1.663, -0.6888, 0.9), (0.9899, -0.9899, 0.4), (-1.273, -1.273, 0.9), (0.5358, -1.293, 0.4), (-0.6888, -1.663, 0.9), (8.941e-09, -1.4, 0.4), (0.7654, -1.848, 1.6), (1.414, -1.414, 1.6), (1.848, -0.7654, 1.6), (2.0, 0.0, 1.6), (1.848, 0.7654, 1.6), (1.414, 1.414, 1.6), (0.7654, 1.848, 1.6), (2.998e-15, 2.0, 1.6), (-0.7654, 1.848, 1.6), (-1.414, 1.414, 1.6), (-1.848, 0.7654, 1.6), (-2.0, 0.0, 1.6), (-1.848, -0.7654, 1.6), (-1.414, -1.414, 1.6), (-0.7654, -1.848, 1.6), (2.109e-15, -2.0, 1.6)], [], [(24, 26, 5, 7), (14, 16, 15, 17), (4, 6, 25, 27), (28, 30, 1, 3), (18, 20, 11, 13), (8, 10, 21, 23), (22, 24, 7, 9), (12, 14, 17, 19), (2, 4, 27, 29), (26, 28, 3, 5), (16, 18, 13, 15), (6, 8, 23, 25), (30, 0, 31, 1), (20, 22, 9, 11), (31, 29, 27, 25, 23, 21, 19, 17, 15, 13, 11, 9, 7, 5, 3, 1), (0, 2, 29, 31), (10, 12, 19, 21), (62, 47, 32, 63), (61, 46, 47, 62), (60, 45, 46, 61), (59, 44, 45, 60), (58, 43, 44, 59), (57, 42, 43, 58), (56, 41, 42, 57), (55, 40, 41, 56), (54, 39, 40, 55), (53, 38, 39, 54), (52, 37, 38, 53), (51, 36, 37, 52), (50, 35, 36, 51), (49, 34, 35, 50), (48, 33, 34, 49), (63, 32, 33, 48), (0, 63, 48, 2), (2, 48, 49, 4), (4, 49, 50, 6), (6, 50, 51, 8), (8, 51, 52, 10), (10, 52, 53, 12), (12, 53, 54, 14), (14, 54, 55, 16), (16, 55, 56, 18), (18, 56, 57, 20), (20, 57, 58, 22), (22, 58, 59, 24), (24, 59, 60, 26), (26, 60, 61, 28), (28, 61, 62, 30), (30, 62, 63, 0), (88, 71, 69, 90), (78, 81, 79, 80), (68, 91, 89, 70), (92, 67, 65, 94), (82, 77, 75, 84), (72, 87, 85, 74), (86, 73, 71, 88), (76, 83, 81, 78), (66, 93, 91, 68), (90, 69, 67, 92), (80, 79, 77, 82), (70, 89, 87, 72), (94, 65, 95, 64), (84, 75, 73, 86), (95, 65, 67, 69, 71, 73, 75, 77, 79, 81, 83, 85, 87, 89, 91, 93), (64, 95, 93, 66), (74, 85, 83, 76), (110, 111, 32, 47), (109, 110, 47, 46), (108, 109, 46, 45), (107, 108, 45, 44), (106, 107, 44, 43), (105, 106, 43, 42), (104, 105, 42, 41), (103, 104, 41, 40), (102, 103, 40, 39), (101, 102, 39, 38), (100, 101, 38, 37), (99, 100, 37, 36), (98, 99, 36, 35), (97, 98, 35, 34), (96, 97, 34, 33), (111, 96, 33, 32), (64, 66, 96, 111), (66, 68, 97, 96), (68, 70, 98, 97), (70, 72, 99, 98), (72, 74, 100, 99), (74, 76, 101, 100), (76, 78, 102, 101), (78, 80, 103, 102), (80, 82, 104, 103), (82, 84, 105, 104), (84, 86, 106, 105), (86, 88, 107, 106), (88, 90, 108, 107), (90, 92, 109, 108), (92, 94, 110, 109), (94, 64, 111, 110)])
me_cylinder_004.polygons.foreach_set('use_smooth', [True] * 98)
_uv = me_cylinder_004.uv_layers.new(name='UVMap')
_uv.uv.foreach_set('vector', [0.4182, 0.847, 0.4069, 0.812, 0.4408, 0.8044, 0.4503, 0.8335, 0.6045, 0.5601, 0.6424, 0.5627, 0.6349, 0.5972, 0.605, 0.5945, 0.4467, 0.6399, 0.4711, 0.6129, 0.4944, 0.6388, 0.4734, 0.6608, 0.4028, 0.7758, 0.4042, 0.7394, 0.4384, 0.7442, 0.4367, 0.7744, 0.4847, 0.9339, 0.4573, 0.9093, 0.4832, 0.8858, 0.5055, 0.9065, 0.5005, 0.5914, 0.5328, 0.5744, 0.5458, 0.6069, 0.5185, 0.6204, 0.4349, 0.8799, 0.4182, 0.847, 0.4503, 0.8335, 0.4649, 0.8609, 0.5679, 0.5641, 0.6045, 0.5601, 0.605, 0.5945, 0.5749, 0.5979, 0.4266, 0.6702, 0.4467, 0.6399, 0.4734, 0.6608, 0.4571, 0.6863, 0.4069, 0.812, 0.4028, 0.7758, 0.4367, 0.7744, 0.4408, 0.8044, 0.5166, 0.9544, 0.4847, 0.9339, 0.5055, 0.9065, 0.5313, 0.9222, 0.4711, 0.6129, 0.5005, 0.5914, 0.5185, 0.6204, 0.4944, 0.6388, 0.4042, 0.7394, 0.412, 0.7037, 0.4455, 0.7145, 0.4384, 0.7442, 0.4573, 0.9093, 0.4349, 0.8799, 0.4649, 0.8609, 0.4832, 0.8858, 0.626, 0.9052, 0.5893, 0.9419, 0.5413, 0.9618, 0.4894, 0.9618, 0.4414, 0.9419, 0.4047, 0.9052, 0.3848, 0.8572, 0.3848, 0.8053, 0.4047, 0.7573, 0.4414, 0.7206, 0.4894, 0.7008, 0.5413, 0.7008, 0.5893, 0.7206, 0.626, 0.7573, 0.6458, 0.8053, 0.6458, 0.8572, 0.412, 0.7037, 0.4266, 0.6702, 0.4571, 0.6863, 0.4455, 0.7145, 0.5328, 0.5744, 0.5679, 0.5641, 0.5749, 0.5979, 0.5458, 0.6069, 0.6749, 0.7871, 0.2056, 0.7871, 0.2056, 0.7578, 0.6749, 0.7578, 0.6749, 0.8164, 0.2056, 0.8164, 0.2056, 0.7871, 0.6749, 0.7871, 0.6749, 0.8457, 0.2056, 0.8457, 0.2056, 0.8164, 0.6749, 0.8164, 0.6749, 0.875, 0.2056, 0.875, 0.2056, 0.8457, 0.6749, 0.8457, 0.6749, 0.9043, 0.2056, 0.9043, 0.2056, 0.875, 0.6749, 0.875, 0.6749, 0.9336, 0.2056, 0.9336, 0.2056, 0.9043, 0.6749, 0.9043, 0.6749, 0.9629, 0.2056, 0.9629, 0.2056, 0.9336, 0.6749, 0.9336, 0.6749, 0.9922, 0.2056, 0.9922, 0.2056, 0.9629, 0.6749, 0.9629, 0.6749, 0.5526, 0.2056, 0.5526, 0.2056, 0.5233, 0.6749, 0.5233, 0.6749, 0.5819, 0.2056, 0.5819, 0.2056, 0.5526, 0.6749, 0.5526, 0.6749, 0.6112, 0.2056, 0.6112, 0.2056, 0.5819, 0.6749, 0.5819, 0.6749, 0.6405, 0.2056, 0.6405, 0.2056, 0.6112, 0.6749, 0.6112, 0.6749, 0.6698, 0.2056, 0.6698, 0.2056, 0.6405, 0.6749, 0.6405, 0.6749, 0.6991, 0.2056, 0.6991, 0.2056, 0.6698, 0.6749, 0.6698, 0.6749, 0.7284, 0.2056, 0.7284, 0.2056, 0.6991, 0.6749, 0.6991, 0.6749, 0.7578, 0.2056, 0.7578, 0.2056, 0.7284, 0.6749, 0.7284, 0.412, 0.7037, 0.3753, 0.6919, 0.392, 0.6521, 0.4266, 0.6702, 0.4266, 0.6702, 0.392, 0.6521, 0.4155, 0.6156, 0.4467, 0.6399, 0.4467, 0.6399, 0.4155, 0.6156, 0.4452, 0.5841, 0.4711, 0.6129, 0.4711, 0.6129, 0.4452, 0.5841, 0.4797, 0.558, 0.5005, 0.5914, 0.5005, 0.5914, 0.4797, 0.558, 0.5184, 0.5386, 0.5328, 0.5744, 0.5328, 0.5744, 0.5184, 0.5386, 0.5596, 0.5259, 0.5679, 0.5641, 0.5679, 0.5641, 0.5596, 0.5259, 0.6026, 0.5204, 0.6045, 0.5601, 0.6045, 0.5601, 0.6026, 0.5204, 0.6464, 0.522, 0.6424, 0.5627, 0.5166, 0.9544, 0.4961, 0.9889, 0.4603, 0.965, 0.4847, 0.9339, 0.4847, 0.9339, 0.4603, 0.965, 0.4285, 0.9356, 0.4573, 0.9093, 0.4573, 0.9093, 0.4285, 0.9356, 0.4018, 0.9013, 0.4349, 0.8799, 0.4349, 0.8799, 0.4018, 0.9013, 0.3814, 0.8622, 0.4182, 0.847, 0.4182, 0.847, 0.3814, 0.8622, 0.3687, 0.8203, 0.4069, 0.812, 0.4069, 0.812, 0.3687, 0.8203, 0.3632, 0.7772, 0.4028, 0.7758, 0.4028, 0.7758, 0.3632, 0.7772, 0.3656, 0.7338, 0.4042, 0.7394, 0.4042, 0.7394, 0.3656, 0.7338, 0.3753, 0.6919, 0.412, 0.7037, 0.4182, 0.847, 0.4503, 0.8335, 0.4408, 0.8044, 0.4069, 0.812, 0.6045, 0.5601, 0.605, 0.5945, 0.6349, 0.5972, 0.6424, 0.5627, 0.4467, 0.6399, 0.4734, 0.6608, 0.4944, 0.6388, 0.4711, 0.6129, 0.4028, 0.7758, 0.4367, 0.7744, 0.4384, 0.7442, 0.4042, 0.7394, 0.4847, 0.9339, 0.5055, 0.9065, 0.4832, 0.8858, 0.4573, 0.9093, 0.5005, 0.5914, 0.5185, 0.6204, 0.5458, 0.6069, 0.5328, 0.5744, 0.4349, 0.8799, 0.4649, 0.8609, 0.4503, 0.8335, 0.4182, 0.847, 0.5679, 0.5641, 0.5749, 0.5979, 0.605, 0.5945, 0.6045, 0.5601, 0.4266, 0.6702, 0.4571, 0.6863, 0.4734, 0.6608, 0.4467, 0.6399, 0.4069, 0.812, 0.4408, 0.8044, 0.4367, 0.7744, 0.4028, 0.7758, 0.5166, 0.9544, 0.5313, 0.9222, 0.5055, 0.9065, 0.4847, 0.9339, 0.4711, 0.6129, 0.4944, 0.6388, 0.5185, 0.6204, 0.5005, 0.5914, 0.4042, 0.7394, 0.4384, 0.7442, 0.4455, 0.7145, 0.412, 0.7037, 0.4573, 0.9093, 0.4832, 0.8858, 0.4649, 0.8609, 0.4349, 0.8799, 0.626, 0.9052, 0.6458, 0.8572, 0.6458, 0.8053, 0.626, 0.7573, 0.5893, 0.7206, 0.5413, 0.7008, 0.4894, 0.7008, 0.4414, 0.7206, 0.4047, 0.7573, 0.3848, 0.8053, 0.3848, 0.8572, 0.4047, 0.9052, 0.4414, 0.9419, 0.4894, 0.9618, 0.5413, 0.9618, 0.5893, 0.9419, 0.412, 0.7037, 0.4455, 0.7145, 0.4571, 0.6863, 0.4266, 0.6702, 0.5328, 0.5744, 0.5458, 0.6069, 0.5749, 0.5979, 0.5679, 0.5641, 0.6749, 0.7871, 0.6749, 0.7578, 0.2056, 0.7578, 0.2056, 0.7871, 0.6749, 0.8164, 0.6749, 0.7871, 0.2056, 0.7871, 0.2056, 0.8164, 0.6749, 0.8457, 0.6749, 0.8164, 0.2056, 0.8164, 0.2056, 0.8457, 0.6749, 0.875, 0.6749, 0.8457, 0.2056, 0.8457, 0.2056, 0.875, 0.6749, 0.9043, 0.6749, 0.875, 0.2056, 0.875, 0.2056, 0.9043, 0.6749, 0.9336, 0.6749, 0.9043, 0.2056, 0.9043, 0.2056, 0.9336, 0.6749, 0.9629, 0.6749, 0.9336, 0.2056, 0.9336, 0.2056, 0.9629, 0.6749, 0.9922, 0.6749, 0.9629, 0.2056, 0.9629, 0.2056, 0.9922, 0.6749, 0.5526, 0.6749, 0.5233, 0.2056, 0.5233, 0.2056, 0.5526, 0.6749, 0.5819, 0.6749, 0.5526, 0.2056, 0.5526, 0.2056, 0.5819, 0.6749, 0.6112, 0.6749, 0.5819, 0.2056, 0.5819, 0.2056, 0.6112, 0.6749, 0.6405, 0.6749, 0.6112, 0.2056, 0.6112, 0.2056, 0.6405, 0.6749, 0.6698, 0.6749, 0.6405, 0.2056, 0.6405, 0.2056, 0.6698, 0.6749, 0.6991, 0.6749, 0.6698, 0.2056, 0.6698, 0.2056, 0.6991, 0.6749, 0.7284, 0.6749, 0.6991, 0.2056, 0.6991, 0.2056, 0.7284, 0.6749, 0.7578, 0.6749, 0.7284, 0.2056, 0.7284, 0.2056, 0.7578, 0.412, 0.7037, 0.4266, 0.6702, 0.392, 0.6521, 0.3753, 0.6919, 0.4266, 0.6702, 0.4467, 0.6399, 0.4155, 0.6156, 0.392, 0.6521, 0.4467, 0.6399, 0.4711, 0.6129, 0.4452, 0.5841, 0.4155, 0.6156, 0.4711, 0.6129, 0.5005, 0.5914, 0.4797, 0.558, 0.4452, 0.5841, 0.5005, 0.5914, 0.5328, 0.5744, 0.5184, 0.5386, 0.4797, 0.558, 0.5328, 0.5744, 0.5679, 0.5641, 0.5596, 0.5259, 0.5184, 0.5386, 0.5679, 0.5641, 0.6045, 0.5601, 0.6026, 0.5204, 0.5596, 0.5259, 0.6045, 0.5601, 0.6424, 0.5627, 0.6464, 0.522, 0.6026, 0.5204, 0.5166, 0.9544, 0.4847, 0.9339, 0.4603, 0.965, 0.4961, 0.9889, 0.4847, 0.9339, 0.4573, 0.9093, 0.4285, 0.9356, 0.4603, 0.965, 0.4573, 0.9093, 0.4349, 0.8799, 0.4018, 0.9013, 0.4285, 0.9356, 0.4349, 0.8799, 0.4182, 0.847, 0.3814, 0.8622, 0.4018, 0.9013, 0.4182, 0.847, 0.4069, 0.812, 0.3687, 0.8203, 0.3814, 0.8622, 0.4069, 0.812, 0.4028, 0.7758, 0.3632, 0.7772, 0.3687, 0.8203, 0.4028, 0.7758, 0.4042, 0.7394, 0.3656, 0.7338, 0.3632, 0.7772, 0.4042, 0.7394, 0.412, 0.7037, 0.3753, 0.6919, 0.3656, 0.7338])
me_cylinder_004.materials.append(mat_material)
me_cylinder_004.update()
me_cylinder_006 = bpy.data.meshes.new('Cylinder.006')
me_cylinder_006.from_pydata([(1.463, 1.369, 13.09), (-1.501, 1.312, 13.09), (-1.786, 0.8846, 13.09), (1.786, 0.8846, 2.706), (1.501, 1.312, 2.706), (-1.463, 1.369, 2.706), (1.425, -1.425, 9.512), (1.425, -1.425, 6.288), (1.862, -0.7713, 9.512), (1.862, -0.7713, 6.288), (2.016, 2.384e-07, 9.512), (2.016, 0.0, 6.288), (1.862, 0.7713, 9.512), (1.862, 0.7713, 6.288), (1.425, 1.425, 9.512), (1.425, 1.425, 6.288), (-1.425, 1.425, 9.512), (-1.425, 1.425, 6.288), (-1.862, 0.7713, 9.512), (-1.862, 0.7713, 6.288), (-2.016, 2.384e-07, 9.512), (-2.016, 0.0, 6.288), (-1.862, -0.7713, 9.512), (-1.862, -0.7713, 6.288), (-1.425, -1.425, 9.512), (-1.425, -1.425, 6.288), (1.786, 0.8846, 3.665), (1.501, 1.312, 3.665), (-1.463, 1.369, 3.665), (1.463, 1.369, 12.13), (-1.501, 1.312, 12.13), (-1.786, 0.8846, 12.13), (-1.606, 1.155, 2.706), (-1.606, 1.155, 3.665), (1.606, 1.155, 13.09), (1.606, 1.155, 12.13)], [], [(23, 25, 24, 22), (21, 23, 22, 20), (19, 21, 20, 18), (17, 19, 18, 16), (13, 15, 14, 12), (11, 13, 12, 10), (9, 11, 10, 8), (7, 9, 8, 6), (3, 4, 27, 26), (34, 35, 29, 0), (1, 30, 31, 2), (5, 32, 33, 28)])
me_cylinder_006.polygons.foreach_set('use_smooth', [True] * 12)
_uv = me_cylinder_006.uv_layers.new(name='UVMap')
_uv.uv.foreach_set('vector', [0.4715, 0.3185, 0.4945, 0.3185, 0.4945, 0.4127, 0.4715, 0.4127, 0.4485, 0.3185, 0.4715, 0.3185, 0.4715, 0.4127, 0.4485, 0.4127, 0.4255, 0.3185, 0.4485, 0.3185, 0.4485, 0.4127, 0.4255, 0.4127, 0.4025, 0.3185, 0.4255, 0.3185, 0.4255, 0.4127, 0.4025, 0.4127, 0.4715, 0.3185, 0.4945, 0.3185, 0.4945, 0.4127, 0.4715, 0.4127, 0.4485, 0.3185, 0.4715, 0.3185, 0.4715, 0.4127, 0.4485, 0.4127, 0.4255, 0.3185, 0.4485, 0.3185, 0.4485, 0.4127, 0.4255, 0.4127, 0.4025, 0.3185, 0.4255, 0.3185, 0.4255, 0.4127, 0.4025, 0.4127, 0.5246, 0.4679, 0.5246, 0.4899, 0.4835, 0.4899, 0.4835, 0.4679, 0.4567, 0.4901, 0.4026, 0.4901, 0.4026, 0.4756, 0.4567, 0.4756, 0.5246, 0.4679, 0.4835, 0.4679, 0.4835, 0.4899, 0.5246, 0.4899, 0.4567, 0.4757, 0.4567, 0.4902, 0.4026, 0.4902, 0.4026, 0.4757])
me_cylinder_006.materials.append(mat_decal)
me_cylinder_006.update()
me_cylinder_005 = bpy.data.meshes.new('Cylinder.005')
me_cylinder_005.from_pydata([(4.172e-08, -2.102, 2.3), (4.172e-08, -2.102, 2.1), (0.8036, -1.942, 2.3), (0.8036, -1.942, 2.1), (1.485, -1.487, 2.3), (1.485, -1.487, 2.1), (1.94, -0.8054, 2.3), (1.94, -0.8054, 2.1), (2.1, -0.001751, 2.3), (2.1, -0.001751, 2.1), (1.94, 0.8019, 2.3), (1.94, 0.8019, 2.1), (1.485, 1.483, 2.3), (1.485, 1.483, 2.1), (0.8036, 1.938, 2.3), (0.8036, 1.938, 2.1), (4.172e-08, 2.098, 2.3), (4.172e-08, 2.098, 2.1), (-0.8036, 1.938, 2.3), (-0.8036, 1.938, 2.1), (-1.485, 1.483, 2.3), (-1.485, 1.483, 2.1), (-1.94, 0.8019, 2.3), (-1.94, 0.8019, 2.1), (-2.1, -0.001751, 2.3), (-2.1, -0.001751, 2.1), (-1.94, -0.8054, 2.3), (-1.94, -0.8054, 2.1), (-1.485, -1.487, 2.3), (-1.485, -1.487, 2.1), (-0.8036, -1.942, 2.3), (-0.8036, -1.942, 2.1), (-1.4, 1.272, -0.5009), (-1.4, 1.272, 2.201), (-1.527, 1.399, -0.5009), (-1.527, 1.399, 2.201), (-1.273, 1.399, -0.5009), (-1.273, 1.399, 2.201), (-1.4, 1.526, -0.5009), (-1.4, 1.526, 2.201), (4.172e-08, -2.102, 13.5), (4.172e-08, -2.102, 13.7), (0.8036, -1.942, 13.5), (0.8036, -1.942, 13.7), (1.485, -1.487, 13.5), (1.485, -1.487, 13.7), (1.94, -0.8054, 13.5), (1.94, -0.8054, 13.7), (2.1, -0.00175, 13.5), (2.1, -0.00175, 13.7), (1.94, 0.8019, 13.5), (1.94, 0.8019, 13.7), (1.485, 1.483, 13.5), (1.485, 1.483, 13.7), (0.8036, 1.938, 13.5), (0.8036, 1.938, 13.7), (4.172e-08, 2.098, 13.5), (4.172e-08, 2.098, 13.7), (-0.8036, 1.938, 13.5), (-0.8036, 1.938, 13.7), (-1.485, 1.483, 13.5), (-1.485, 1.483, 13.7), (-1.94, 0.8019, 13.5), (-1.94, 0.8019, 13.7), (-2.1, -0.00175, 13.5), (-2.1, -0.00175, 13.7), (-1.94, -0.8054, 13.5), (-1.94, -0.8054, 13.7), (-1.485, -1.487, 13.5), (-1.485, -1.487, 13.7), (-0.8036, -1.942, 13.5), (-0.8036, -1.942, 13.7), (-1.272, -1.4, -0.5009), (-1.272, -1.4, 2.201), (-1.399, -1.527, -0.5009), (-1.399, -1.527, 2.201), (-1.399, -1.273, -0.5009), (-1.399, -1.273, 2.201), (-1.526, -1.4, -0.5009), (-1.526, -1.4, 2.201), (1.4, -1.272, -0.5009), (1.4, -1.272, 2.201), (1.527, -1.399, -0.5009), (1.527, -1.399, 2.201), (1.273, -1.399, -0.5009), (1.273, -1.399, 2.201), (1.4, -1.526, -0.5009), (1.4, -1.526, 2.201), (1.272, 1.4, -0.5009), (1.272, 1.4, 2.201), (1.399, 1.527, -0.5009), (1.399, 1.527, 2.201), (1.399, 1.273, -0.5009), (1.399, 1.273, 2.201), (1.526, 1.4, -0.5009), (1.526, 1.4, 2.201)], [], [(0, 1, 3, 2), (2, 3, 5, 4), (4, 5, 7, 6), (6, 7, 9, 8), (8, 9, 11, 10), (10, 11, 13, 12), (12, 13, 15, 14), (14, 15, 17, 16), (16, 17, 19, 18), (18, 19, 21, 20), (20, 21, 23, 22), (22, 23, 25, 24), (24, 25, 27, 26), (26, 27, 29, 28), (3, 1, 31, 29, 27, 25, 23, 21, 19, 17, 15, 13, 11, 9, 7, 5), (28, 29, 31, 30), (30, 31, 1, 0), (0, 2, 4, 6, 8, 10, 12, 14, 16, 18, 20, 22, 24, 26, 28, 30), (32, 33, 35, 34), (34, 35, 39, 38), (38, 39, 37, 36), (36, 37, 33, 32), (40, 42, 43, 41), (42, 44, 45, 43), (44, 46, 47, 45), (46, 48, 49, 47), (48, 50, 51, 49), (50, 52, 53, 51), (52, 54, 55, 53), (54, 56, 57, 55), (56, 58, 59, 57), (58, 60, 61, 59), (60, 62, 63, 61), (62, 64, 65, 63), (64, 66, 67, 65), (66, 68, 69, 67), (43, 45, 47, 49, 51, 53, 55, 57, 59, 61, 63, 65, 67, 69, 71, 41), (68, 70, 71, 69), (70, 40, 41, 71), (40, 70, 68, 66, 64, 62, 60, 58, 56, 54, 52, 50, 48, 46, 44, 42), (72, 73, 75, 74), (74, 75, 79, 78), (78, 79, 77, 76), (76, 77, 73, 72), (80, 81, 83, 82), (82, 83, 87, 86), (86, 87, 85, 84), (84, 85, 81, 80), (88, 89, 91, 90), (90, 91, 95, 94), (94, 95, 93, 92), (92, 93, 89, 88)])
_uv = me_cylinder_005.uv_layers.new(name='UVMap')
_uv.uv.foreach_set('vector', [0.3645, 0.3446, 0.3645, 0.3499, 0.3428, 0.3499, 0.3428, 0.3446, 0.3428, 0.3446, 0.3428, 0.3499, 0.3211, 0.3499, 0.3211, 0.3446, 0.3211, 0.3446, 0.3211, 0.3499, 0.2994, 0.3499, 0.2994, 0.3446, 0.2994, 0.3446, 0.2994, 0.3499, 0.2777, 0.3499, 0.2777, 0.3446, 0.2777, 0.3446, 0.2777, 0.3499, 0.2561, 0.3499, 0.2561, 0.3446, 0.2561, 0.3446, 0.2561, 0.3499, 0.2344, 0.3499, 0.2344, 0.3446, 0.2344, 0.3446, 0.2344, 0.3499, 0.2127, 0.3499, 0.2127, 0.3446, 0.2127, 0.3446, 0.2127, 0.3499, 0.191, 0.3499, 0.191, 0.3446, 0.191, 0.3446, 0.191, 0.3393, 0.2127, 0.3393, 0.2127, 0.3446, 0.2127, 0.3446, 0.2127, 0.3393, 0.2344, 0.3393, 0.2344, 0.3446, 0.2344, 0.3446, 0.2344, 0.3393, 0.2561, 0.3393, 0.2561, 0.3446, 0.2561, 0.3446, 0.2561, 0.3393, 0.2777, 0.3393, 0.2777, 0.3446, 0.2777, 0.3446, 0.2777, 0.3393, 0.2994, 0.3393, 0.2994, 0.3446, 0.2994, 0.3446, 0.2994, 0.3393, 0.3211, 0.3393, 0.3211, 0.3446, 0.1863, 0.372, 0.2076, 0.3632, 0.2306, 0.3632, 0.2519, 0.372, 0.2682, 0.3883, 0.277, 0.4096, 0.277, 0.4327, 0.2682, 0.4539, 0.2519, 0.4702, 0.2306, 0.479, 0.2076, 0.479, 0.1863, 0.4702, 0.17, 0.4539, 0.1612, 0.4327, 0.1612, 0.4096, 0.17, 0.3883, 0.3211, 0.3446, 0.3211, 0.3393, 0.3428, 0.3393, 0.3428, 0.3446, 0.3428, 0.3446, 0.3428, 0.3393, 0.3645, 0.3393, 0.3645, 0.3446, 0.2858, 0.4539, 0.277, 0.4327, 0.277, 0.4096, 0.2858, 0.3883, 0.3021, 0.372, 0.3234, 0.3632, 0.3465, 0.3632, 0.3677, 0.372, 0.384, 0.3883, 0.3928, 0.4096, 0.3928, 0.4327, 0.384, 0.4539, 0.3677, 0.4702, 0.3465, 0.479, 0.3234, 0.479, 0.3021, 0.4702, 0.272, 0.1596, 0.3774, 0.1596, 0.3774, 0.1702, 0.272, 0.1702, 0.1667, 0.1702, 0.272, 0.1702, 0.272, 0.1833, 0.1667, 0.1833, 0.1667, 0.1491, 0.272, 0.1491, 0.272, 0.1596, 0.1667, 0.1596, 0.272, 0.1702, 0.3774, 0.1702, 0.3774, 0.1833, 0.272, 0.1833, 0.3645, 0.3446, 0.3428, 0.3446, 0.3428, 0.3499, 0.3645, 0.3499, 0.3428, 0.3446, 0.3211, 0.3446, 0.3211, 0.3499, 0.3428, 0.3499, 0.3211, 0.3446, 0.2994, 0.3446, 0.2994, 0.3499, 0.3211, 0.3499, 0.2994, 0.3446, 0.2777, 0.3446, 0.2777, 0.3499, 0.2994, 0.3499, 0.2777, 0.3446, 0.2561, 0.3446, 0.2561, 0.3499, 0.2777, 0.3499, 0.2561, 0.3446, 0.2344, 0.3446, 0.2344, 0.3499, 0.2561, 0.3499, 0.2344, 0.3446, 0.2127, 0.3446, 0.2127, 0.3499, 0.2344, 0.3499, 0.2127, 0.3446, 0.191, 0.3446, 0.191, 0.3499, 0.2127, 0.3499, 0.191, 0.3446, 0.2127, 0.3446, 0.2127, 0.3393, 0.191, 0.3393, 0.2127, 0.3446, 0.2344, 0.3446, 0.2344, 0.3393, 0.2127, 0.3393, 0.2344, 0.3446, 0.2561, 0.3446, 0.2561, 0.3393, 0.2344, 0.3393, 0.2561, 0.3446, 0.2777, 0.3446, 0.2777, 0.3393, 0.2561, 0.3393, 0.2777, 0.3446, 0.2994, 0.3446, 0.2994, 0.3393, 0.2777, 0.3393, 0.2994, 0.3446, 0.3211, 0.3446, 0.3211, 0.3393, 0.2994, 0.3393, 0.1863, 0.372, 0.17, 0.3883, 0.1612, 0.4096, 0.1612, 0.4327, 0.17, 0.4539, 0.1863, 0.4702, 0.2076, 0.479, 0.2306, 0.479, 0.2519, 0.4702, 0.2682, 0.4539, 0.277, 0.4327, 0.277, 0.4096, 0.2682, 0.3883, 0.2519, 0.372, 0.2306, 0.3632, 0.2076, 0.3632, 0.3211, 0.3446, 0.3428, 0.3446, 0.3428, 0.3393, 0.3211, 0.3393, 0.3428, 0.3446, 0.3645, 0.3446, 0.3645, 0.3393, 0.3428, 0.3393, 0.2858, 0.4539, 0.3021, 0.4702, 0.3234, 0.479, 0.3465, 0.479, 0.3677, 0.4702, 0.384, 0.4539, 0.3928, 0.4327, 0.3928, 0.4096, 0.384, 0.3883, 0.3677, 0.372, 0.3465, 0.3632, 0.3234, 0.3632, 0.3021, 0.372, 0.2858, 0.3883, 0.277, 0.4096, 0.277, 0.4327, 0.272, 0.1596, 0.3774, 0.1596, 0.3774, 0.1702, 0.272, 0.1702, 0.1667, 0.1702, 0.272, 0.1702, 0.272, 0.1833, 0.1667, 0.1833, 0.1667, 0.1491, 0.272, 0.1491, 0.272, 0.1596, 0.1667, 0.1596, 0.272, 0.1702, 0.3774, 0.1702, 0.3774, 0.1833, 0.272, 0.1833, 0.272, 0.1596, 0.3774, 0.1596, 0.3774, 0.1702, 0.272, 0.1702, 0.1667, 0.1702, 0.272, 0.1702, 0.272, 0.1833, 0.1667, 0.1833, 0.1667, 0.1491, 0.272, 0.1491, 0.272, 0.1596, 0.1667, 0.1596, 0.272, 0.1702, 0.3774, 0.1702, 0.3774, 0.1833, 0.272, 0.1833, 0.272, 0.1596, 0.3774, 0.1596, 0.3774, 0.1702, 0.272, 0.1702, 0.1667, 0.1702, 0.272, 0.1702, 0.272, 0.1833, 0.1667, 0.1833, 0.1667, 0.1491, 0.272, 0.1491, 0.272, 0.1596, 0.1667, 0.1596, 0.272, 0.1702, 0.3774, 0.1702, 0.3774, 0.1833, 0.272, 0.1833])
me_cylinder_005.materials.append(mat_material)
me_cylinder_005.update()
me_cylinder_007 = bpy.data.meshes.new('Cylinder.007')
me_cylinder_007.from_pydata([(4.005e-08, 2.002, 1.6), (4.005e-08, 2.002, 14.2), (0.7654, 1.85, 1.6), (0.7654, 1.85, 14.2), (1.414, 1.416, 1.6), (1.414, 1.416, 14.2), (1.848, 0.7671, 1.6), (1.848, 0.7671, 14.2), (2.0, 0.001753, 1.6), (2.0, 0.001752, 14.2), (1.848, -0.7636, 1.6), (1.848, -0.7636, 14.2), (1.414, -1.412, 1.6), (1.414, -1.412, 14.2), (0.7654, -1.846, 1.6), (0.7654, -1.846, 14.2), (4.005e-08, -1.998, 1.6), (4.005e-08, -1.998, 14.2), (-0.7654, -1.846, 1.6), (-0.7654, -1.846, 14.2), (-1.414, -1.412, 1.6), (-1.414, -1.412, 14.2), (-1.848, -0.7636, 1.6), (-1.848, -0.7636, 14.2), (-2.0, 0.001753, 1.6), (-2.0, 0.001752, 14.2), (-1.848, 0.7671, 1.6), (-1.848, 0.7671, 14.2), (-1.414, 1.416, 1.6), (-1.414, 1.416, 14.2), (-0.7654, 1.85, 1.6), (-0.7654, 1.85, 14.2), (2.831e-08, 1.602, 0.4), (0.6123, 1.48, 0.4), (1.131, 1.133, 0.4), (1.478, 0.614, 0.4), (1.6, 0.001753, 0.4), (1.478, -0.6105, 0.4), (1.131, -1.13, 0.4), (0.6123, -1.476, 0.4), (2.831e-08, -1.598, 0.4), (-0.6123, -1.476, 0.4), (-1.131, -1.13, 0.4), (-1.478, -0.6105, 0.4), (-1.6, 0.001753, 0.4), (-1.478, 0.614, 0.4), (-1.131, 1.133, 0.4), (-0.6123, 1.48, 0.4), (3.502e-08, 1.602, 15.4), (0.6123, 1.48, 15.4), (1.131, 1.133, 15.4), (1.478, 0.614, 15.4), (1.6, 0.001753, 15.4), (1.478, -0.6105, 15.4), (1.131, -1.13, 15.4), (0.6123, -1.476, 15.4), (3.502e-08, -1.598, 15.4), (-0.6123, -1.476, 15.4), (-1.131, -1.13, 15.4), (-1.478, -0.6105, 15.4), (-1.6, 0.001753, 15.4), (-1.478, 0.614, 15.4), (-1.131, 1.133, 15.4), (-0.6123, 1.48, 15.4)], [], [(0, 1, 3, 2), (2, 3, 5, 4), (4, 5, 7, 6), (6, 7, 9, 8), (8, 9, 11, 10), (10, 11, 13, 12), (12, 13, 15, 14), (14, 15, 17, 16), (16, 17, 19, 18), (18, 19, 21, 20), (20, 21, 23, 22), (22, 23, 25, 24), (24, 25, 27, 26), (26, 27, 29, 28), (13, 11, 53, 54), (28, 29, 31, 30), (30, 31, 1, 0), (30, 0, 32, 47), (32, 33, 34, 35, 36, 37, 38, 39, 40, 41, 42, 43, 44, 45, 46, 47), (6, 8, 36, 35), (16, 18, 41, 40), (26, 28, 46, 45), (2, 4, 34, 33), (12, 14, 39, 38), (22, 24, 44, 43), (8, 10, 37, 36), (18, 20, 42, 41), (28, 30, 47, 46), (4, 6, 35, 34), (14, 16, 40, 39), (0, 2, 33, 32), (24, 26, 45, 44), (10, 12, 38, 37), (20, 22, 43, 42), (49, 48, 63, 62, 61, 60, 59, 58, 57, 56, 55, 54, 53, 52, 51, 50), (23, 21, 58, 59), (1, 31, 63, 48), (9, 7, 51, 52), (19, 17, 56, 57), (29, 27, 61, 62), (5, 3, 49, 50), (15, 13, 54, 55), (25, 23, 59, 60), (11, 9, 52, 53), (21, 19, 57, 58), (31, 29, 62, 63), (7, 5, 50, 51), (17, 15, 55, 56), (3, 1, 48, 49), (27, 25, 60, 61)])
_uv = me_cylinder_007.uv_layers.new(name='UVMap')
_uv.uv.foreach_set('vector', [1.0, 0.5, 1.0, 1.0, 0.9375, 1.0, 0.9375, 0.5, 0.9375, 0.5, 0.9375, 1.0, 0.875, 1.0, 0.875, 0.5, 0.875, 0.5, 0.875, 1.0, 0.8125, 1.0, 0.8125, 0.5, 0.8125, 0.5, 0.8125, 1.0, 0.75, 1.0, 0.75, 0.5, 0.75, 0.5, 0.75, 1.0, 0.6875, 1.0, 0.6875, 0.5, 0.6875, 0.5, 0.6875, 1.0, 0.625, 1.0, 0.625, 0.5, 0.625, 0.5, 0.625, 1.0, 0.5625, 1.0, 0.5625, 0.5, 0.5625, 0.5, 0.5625, 1.0, 0.5, 1.0, 0.5, 0.5, 0.5, 0.5, 0.5, 1.0, 0.4375, 1.0, 0.4375, 0.5, 0.4375, 0.5, 0.4375, 1.0, 0.375, 1.0, 0.375, 0.5, 0.375, 0.5, 0.375, 1.0, 0.3125, 1.0, 0.3125, 0.5, 0.3125, 0.5, 0.3125, 1.0, 0.25, 1.0, 0.25, 0.5, 0.25, 0.5, 0.25, 1.0, 0.1875, 1.0, 0.1875, 0.5, 0.1875, 0.5, 0.1875, 1.0, 0.125, 1.0, 0.125, 0.5, 0.625, 1.0, 0.6875, 1.0, 0.6875, 1.0, 0.625, 1.0, 0.125, 0.5, 0.125, 1.0, 0.0625, 1.0, 0.0625, 0.5, 0.0625, 0.5, 0.0625, 1.0, 0.0, 1.0, 0.0, 0.5, 0.0625, 0.5, 0.0, 0.5, 0.0, 0.5, 0.0625, 0.5, 0.75, 0.49, 0.8418, 0.4717, 0.9197, 0.4197, 0.9717, 0.3418, 0.99, 0.25, 0.9717, 0.1582, 0.9197, 0.08029, 0.8418, 0.02827, 0.75, 0.01, 0.6582, 0.02827, 0.5803, 0.08029, 0.5283, 0.1582, 0.51, 0.25, 0.5283, 0.3418, 0.5803, 0.4197, 0.6582, 0.4717, 0.8125, 0.5, 0.75, 0.5, 0.75, 0.5, 0.8125, 0.5, 0.5, 0.5, 0.4375, 0.5, 0.4375, 0.5, 0.5, 0.5, 0.1875, 0.5, 0.125, 0.5, 0.125, 0.5, 0.1875, 0.5, 0.9375, 0.5, 0.875, 0.5, 0.875, 0.5, 0.9375, 0.5, 0.625, 0.5, 0.5625, 0.5, 0.5625, 0.5, 0.625, 0.5, 0.3125, 0.5, 0.25, 0.5, 0.25, 0.5, 0.3125, 0.5, 0.75, 0.5, 0.6875, 0.5, 0.6875, 0.5, 0.75, 0.5, 0.4375, 0.5, 0.375, 0.5, 0.375, 0.5, 0.4375, 0.5, 0.125, 0.5, 0.0625, 0.5, 0.0625, 0.5, 0.125, 0.5, 0.875, 0.5, 0.8125, 0.5, 0.8125, 0.5, 0.875, 0.5, 0.5625, 0.5, 0.5, 0.5, 0.5, 0.5, 0.5625, 0.5, 1.0, 0.5, 0.9375, 0.5, 0.9375, 0.5, 1.0, 0.5, 0.25, 0.5, 0.1875, 0.5, 0.1875, 0.5, 0.25, 0.5, 0.6875, 0.5, 0.625, 0.5, 0.625, 0.5, 0.6875, 0.5, 0.375, 0.5, 0.3125, 0.5, 0.3125, 0.5, 0.375, 0.5, 0.3418, 0.4717, 0.25, 0.49, 0.1582, 0.4717, 0.08029, 0.4197, 0.02827, 0.3418, 0.01, 0.25, 0.02827, 0.1582, 0.08029, 0.08029, 0.1582, 0.02827, 0.25, 0.01, 0.3418, 0.02827, 0.4197, 0.08029, 0.4717, 0.1582, 0.49, 0.25, 0.4717, 0.3418, 0.4197, 0.4197, 0.3125, 1.0, 0.375, 1.0, 0.375, 1.0, 0.3125, 1.0, 0.0, 1.0, 0.0625, 1.0, 0.0625, 1.0, 0.0, 1.0, 0.75, 1.0, 0.8125, 1.0, 0.8125, 1.0, 0.75, 1.0, 0.4375, 1.0, 0.5, 1.0, 0.5, 1.0, 0.4375, 1.0, 0.125, 1.0, 0.1875, 1.0, 0.1875, 1.0, 0.125, 1.0, 0.875, 1.0, 0.9375, 1.0, 0.9375, 1.0, 0.875, 1.0, 0.5625, 1.0, 0.625, 1.0, 0.625, 1.0, 0.5625, 1.0, 0.25, 1.0, 0.3125, 1.0, 0.3125, 1.0, 0.25, 1.0, 0.6875, 1.0, 0.75, 1.0, 0.75, 1.0, 0.6875, 1.0, 0.375, 1.0, 0.4375, 1.0, 0.4375, 1.0, 0.375, 1.0, 0.0625, 1.0, 0.125, 1.0, 0.125, 1.0, 0.0625, 1.0, 0.8125, 1.0, 0.875, 1.0, 0.875, 1.0, 0.8125, 1.0, 0.5, 1.0, 0.5625, 1.0, 0.5625, 1.0, 0.5, 1.0, 0.9375, 1.0, 1.0, 1.0, 1.0, 1.0, 0.9375, 1.0, 0.1875, 1.0, 0.25, 1.0, 0.25, 1.0, 0.1875, 1.0])
me_cylinder_007.update()
me_cube_007 = bpy.data.meshes.new('Cube.007')
me_cube_007.from_pydata([(1.541, -1.4, -0.4982), (1.541, -1.4, 2.202), (1.4, -1.541, -0.4982), (1.4, -1.541, 2.202), (1.4, -1.259, -0.4982), (1.4, -1.259, 2.202), (1.259, -1.4, -0.4982), (1.259, -1.4, 2.202)], [], [(0, 1, 3, 2), (2, 3, 7, 6), (6, 7, 5, 4), (4, 5, 1, 0), (2, 6, 4, 0), (7, 3, 1, 5)])
_uv = me_cube_007.uv_layers.new(name='UVMap')
_uv.uv.foreach_set('vector', [0.375, 0.0, 0.625, 0.0, 0.625, 0.25, 0.375, 0.25, 0.375, 0.25, 0.625, 0.25, 0.625, 0.5, 0.375, 0.5, 0.375, 0.5, 0.625, 0.5, 0.625, 0.75, 0.375, 0.75, 0.375, 0.75, 0.625, 0.75, 0.625, 1.0, 0.375, 1.0, 0.125, 0.5, 0.375, 0.5, 0.375, 0.75, 0.125, 0.75, 0.625, 0.5, 0.875, 0.5, 0.875, 0.75, 0.625, 0.75])
me_cube_007.update()
me_cube_008 = bpy.data.meshes.new('Cube.008')
me_cube_008.from_pydata([(1.4, 1.541, -0.4982), (1.4, 1.541, 2.202), (1.541, 1.4, -0.4982), (1.541, 1.4, 2.202), (1.259, 1.4, -0.4982), (1.259, 1.4, 2.202), (1.4, 1.259, -0.4982), (1.4, 1.259, 2.202)], [], [(0, 1, 3, 2), (2, 3, 7, 6), (6, 7, 5, 4), (4, 5, 1, 0), (2, 6, 4, 0), (7, 3, 1, 5)])
_uv = me_cube_008.uv_layers.new(name='UVMap')
_uv.uv.foreach_set('vector', [0.375, 0.0, 0.625, 0.0, 0.625, 0.25, 0.375, 0.25, 0.375, 0.25, 0.625, 0.25, 0.625, 0.5, 0.375, 0.5, 0.375, 0.5, 0.625, 0.5, 0.625, 0.75, 0.375, 0.75, 0.375, 0.75, 0.625, 0.75, 0.625, 1.0, 0.375, 1.0, 0.125, 0.5, 0.375, 0.5, 0.375, 0.75, 0.125, 0.75, 0.625, 0.5, 0.875, 0.5, 0.875, 0.75, 0.625, 0.75])
me_cube_008.update()
me_cube_009 = bpy.data.meshes.new('Cube.009')
me_cube_009.from_pydata([(-1.541, 1.4, -0.4982), (-1.541, 1.4, 2.202), (-1.4, 1.541, -0.4982), (-1.4, 1.541, 2.202), (-1.4, 1.259, -0.4982), (-1.4, 1.259, 2.202), (-1.259, 1.4, -0.4982), (-1.259, 1.4, 2.202)], [], [(0, 1, 3, 2), (2, 3, 7, 6), (6, 7, 5, 4), (4, 5, 1, 0), (2, 6, 4, 0), (7, 3, 1, 5)])
_uv = me_cube_009.uv_layers.new(name='UVMap')
_uv.uv.foreach_set('vector', [0.375, 0.0, 0.625, 0.0, 0.625, 0.25, 0.375, 0.25, 0.375, 0.25, 0.625, 0.25, 0.625, 0.5, 0.375, 0.5, 0.375, 0.5, 0.625, 0.5, 0.625, 0.75, 0.375, 0.75, 0.375, 0.75, 0.625, 0.75, 0.625, 1.0, 0.375, 1.0, 0.125, 0.5, 0.375, 0.5, 0.375, 0.75, 0.125, 0.75, 0.625, 0.5, 0.875, 0.5, 0.875, 0.75, 0.625, 0.75])
me_cube_009.update()
me_cylinder_008 = bpy.data.meshes.new('Cylinder.008')
me_cylinder_008.from_pydata([(1.118e-07, 7.5, 0.005254), (1.118e-07, 7.5, 6.005), (1.463, 7.356, 0.005254), (1.463, 7.356, 6.005), (2.87, 6.929, 0.005254), (2.87, 6.929, 6.005), (4.167, 6.236, 0.005254), (4.167, 6.236, 6.005), (5.303, 5.303, 0.005254), (5.303, 5.303, 6.005), (6.236, 4.167, 0.005254), (6.236, 4.167, 6.005), (6.929, 2.87, 0.005254), (6.929, 2.87, 6.005), (7.356, 1.463, 0.005254), (7.356, 1.463, 6.005), (7.5, -4.47e-07, 0.005254), (7.5, -4.47e-07, 6.005), (7.356, -1.463, 0.005254), (7.356, -1.463, 6.005), (6.929, -2.87, 0.005254), (6.929, -2.87, 6.005), (6.236, -4.167, 0.005254), (6.236, -4.167, 6.005), (5.303, -5.303, 0.005254), (5.303, -5.303, 6.005), (4.167, -6.236, 0.005254), (4.167, -6.236, 6.005), (2.87, -6.929, 0.005254), (2.87, -6.929, 6.005), (1.463, -7.356, 0.005254), (1.463, -7.356, 6.005), (1.118e-07, -7.5, 0.005254), (1.118e-07, -7.5, 6.005), (-1.463, -7.356, 0.005254), (-1.463, -7.356, 6.005), (-2.87, -6.929, 0.005254), (-2.87, -6.929, 6.005), (-4.167, -6.236, 0.005254), (-4.167, -6.236, 6.005), (-5.303, -5.303, 0.005254), (-5.303, -5.303, 6.005), (-6.236, -4.167, 0.005254), (-6.236, -4.167, 6.005), (-6.929, -2.87, 0.005254), (-6.929, -2.87, 6.005), (-7.356, -1.463, 0.005254), (-7.356, -1.463, 6.005), (-7.5, -4.47e-07, 0.005254), (-7.5, -4.47e-07, 6.005), (-7.356, 1.463, 0.005254), (-7.356, 1.463, 6.005), (-6.929, 2.87, 0.005254), (-6.929, 2.87, 6.005), (-6.236, 4.167, 0.005254), (-6.236, 4.167, 6.005), (-5.303, 5.303, 0.005254), (-5.303, 5.303, 6.005), (-4.167, 6.236, 0.005254), (-4.167, 6.236, 6.005), (-2.87, 6.929, 0.005254), (-2.87, 6.929, 6.005), (-1.463, 7.356, 0.005254), (-1.463, 7.356, 6.005), (1.171, 5.885, 6.505), (1.181e-07, 6.0, 6.505), (2.296, 5.543, 6.505), (3.333, 4.989, 6.505), (4.243, 4.243, 6.505), (4.989, 3.333, 6.505), (5.543, 2.296, 6.505), (5.885, 1.171, 6.505), (6.0, -4.441e-07, 6.505), (5.885, -1.171, 6.505), (5.543, -2.296, 6.505), (4.989, -3.333, 6.505), (4.243, -4.243, 6.505), (3.333, -4.989, 6.505), (2.296, -5.543, 6.505), (1.171, -5.885, 6.505), (1.181e-07, -6.0, 6.505), (-1.171, -5.885, 6.505), (-2.296, -5.543, 6.505), (-3.333, -4.989, 6.505), (-4.243, -4.243, 6.505), (-4.989, -3.333, 6.505), (-5.543, -2.296, 6.505), (-5.885, -1.171, 6.505), (-6.0, -4.441e-07, 6.505), (-5.885, 1.171, 6.505), (-5.543, 2.296, 6.505), (-4.989, 3.333, 6.505), (-4.243, 4.243, 6.505), (-3.333, 4.989, 6.505), (-2.296, 5.543, 6.505), (-1.171, 5.885, 6.505)], [], [(0, 1, 3, 2), (2, 3, 5, 4), (4, 5, 7, 6), (6, 7, 9, 8), (8, 9, 11, 10), (10, 11, 13, 12), (12, 13, 15, 14), (14, 15, 17, 16), (16, 17, 19, 18), (18, 19, 21, 20), (20, 21, 23, 22), (22, 23, 25, 24), (24, 25, 27, 26), (26, 27, 29, 28), (28, 29, 31, 30), (30, 31, 33, 32), (32, 33, 35, 34), (34, 35, 37, 36), (36, 37, 39, 38), (38, 39, 41, 40), (40, 41, 43, 42), (42, 43, 45, 44), (44, 45, 47, 46), (46, 47, 49, 48), (48, 49, 51, 50), (50, 51, 53, 52), (52, 53, 55, 54), (54, 55, 57, 56), (56, 57, 59, 58), (58, 59, 61, 60), (31, 29, 78, 79), (60, 61, 63, 62), (62, 63, 1, 0), (0, 2, 4, 6, 8, 10, 12, 14, 16, 18, 20, 22, 24, 26, 28, 30, 32, 34, 36, 38, 40, 42, 44, 46, 48, 50, 52, 54, 56, 58, 60, 62), (64, 65, 95, 94, 93, 92, 91, 90, 89, 88, 87, 86, 85, 84, 83, 82, 81, 80, 79, 78, 77, 76, 75, 74, 73, 72, 71, 70, 69, 68, 67, 66), (49, 47, 87, 88), (5, 3, 64, 66), (23, 21, 74, 75), (41, 39, 83, 84), (59, 57, 92, 93), (15, 13, 70, 71), (33, 31, 79, 80), (51, 49, 88, 89), (7, 5, 66, 67), (25, 23, 75, 76), (43, 41, 84, 85), (61, 59, 93, 94), (17, 15, 71, 72), (35, 33, 80, 81), (53, 51, 89, 90), (9, 7, 67, 68), (27, 25, 76, 77), (45, 43, 85, 86), (63, 61, 94, 95), (19, 17, 72, 73), (37, 35, 81, 82), (55, 53, 90, 91), (11, 9, 68, 69), (29, 27, 77, 78), (47, 45, 86, 87), (3, 1, 65, 64), (1, 63, 95, 65), (21, 19, 73, 74), (39, 37, 82, 83), (57, 55, 91, 92), (13, 11, 69, 70)])
_uv = me_cylinder_008.uv_layers.new(name='UVMap')
_uv.uv.foreach_set('vector', [0.3293, 0.5063, 0.674, 0.5063, 0.674, 0.5361, 0.3293, 0.5361, 0.3293, 0.5456, 0.674, 0.5456, 0.674, 0.5754, 0.3293, 0.5754, 0.3293, 0.5754, 0.674, 0.5754, 0.674, 0.6052, 0.3293, 0.6052, 0.3293, 0.6052, 0.674, 0.6052, 0.674, 0.635, 0.3293, 0.635, 0.3293, 0.635, 0.674, 0.635, 0.674, 0.6648, 0.3293, 0.6648, 0.3293, 0.6648, 0.674, 0.6648, 0.674, 0.6946, 0.3293, 0.6946, 0.3293, 0.6946, 0.674, 0.6946, 0.674, 0.7244, 0.3293, 0.7244, 0.3293, 0.536, 0.674, 0.536, 0.674, 0.5062, 0.3293, 0.5062, 0.3293, 0.5062, 0.674, 0.5062, 0.674, 0.536, 0.3293, 0.536, 0.3293, 0.784, 0.674, 0.784, 0.674, 0.8138, 0.3293, 0.8138, 0.3293, 0.8138, 0.674, 0.8138, 0.674, 0.8437, 0.3293, 0.8437, 0.3293, 0.8437, 0.674, 0.8437, 0.674, 0.8735, 0.3293, 0.8735, 0.3293, 0.8735, 0.674, 0.8735, 0.674, 0.9033, 0.3293, 0.9033, 0.3293, 0.9033, 0.674, 0.9033, 0.674, 0.9331, 0.3293, 0.9331, 0.3293, 0.9331, 0.674, 0.9331, 0.674, 0.9629, 0.3293, 0.9629, 0.3293, 0.5364, 0.674, 0.5364, 0.674, 0.5066, 0.3293, 0.5066, 0.6722, 0.506, 0.3253, 0.506, 0.3253, 0.5359, 0.6722, 0.5359, 0.6722, 0.9634, 0.3253, 0.9634, 0.3253, 0.9335, 0.6722, 0.9335, 0.6722, 0.9335, 0.3253, 0.9335, 0.3253, 0.9036, 0.6722, 0.9036, 0.6722, 0.9036, 0.3253, 0.9036, 0.3253, 0.8737, 0.6722, 0.8737, 0.6722, 0.8737, 0.3253, 0.8737, 0.3253, 0.8439, 0.6722, 0.8439, 0.6722, 0.8439, 0.3253, 0.8439, 0.3253, 0.814, 0.6722, 0.814, 0.6722, 0.814, 0.3253, 0.814, 0.3253, 0.7841, 0.6722, 0.7841, 0.6722, 0.536, 0.3253, 0.536, 0.3253, 0.5061, 0.6722, 0.5061, 0.6722, 0.5061, 0.3253, 0.5061, 0.3253, 0.536, 0.6722, 0.536, 0.6722, 0.7244, 0.3253, 0.7244, 0.3253, 0.6945, 0.6722, 0.6945, 0.6722, 0.6945, 0.3253, 0.6945, 0.3253, 0.6646, 0.6722, 0.6646, 0.6722, 0.6646, 0.3253, 0.6646, 0.3253, 0.6347, 0.6722, 0.6347, 0.6722, 0.6347, 0.3253, 0.6347, 0.3253, 0.6049, 0.6722, 0.6049, 0.6722, 0.6049, 0.3253, 0.6049, 0.3253, 0.575, 0.6722, 0.575, 0.3884, 0.553, 0.4152, 0.5631, 0.4017, 0.5908, 0.3803, 0.5827, 0.6722, 0.575, 0.3253, 0.575, 0.3253, 0.5451, 0.6722, 0.5451, 0.6722, 0.5356, 0.3253, 0.5356, 0.3253, 0.5057, 0.6722, 0.5057, 0.4589, 0.5379, 0.4736, 0.544, 0.4868, 0.5529, 0.4981, 0.5641, 0.507, 0.5774, 0.5131, 0.5921, 0.5162, 0.6077, 0.5162, 0.6237, 0.5131, 0.6393, 0.507, 0.6541, 0.4981, 0.6673, 0.4868, 0.6786, 0.4736, 0.6874, 0.4589, 0.6935, 0.4432, 0.6966, 0.4273, 0.6966, 0.4117, 0.6935, 0.3969, 0.6874, 0.3837, 0.6786, 0.3724, 0.6673, 0.3635, 0.6541, 0.3574, 0.6393, 0.3543, 0.6237, 0.3543, 0.6077, 0.3574, 0.5921, 0.3635, 0.5774, 0.3724, 0.5641, 0.3837, 0.5529, 0.3969, 0.544, 0.4117, 0.5379, 0.4273, 0.5348, 0.4432, 0.5348, 0.5746, 0.6643, 0.562, 0.6618, 0.5503, 0.6569, 0.5397, 0.6498, 0.5306, 0.6408, 0.5236, 0.6302, 0.5187, 0.6184, 0.5162, 0.6059, 0.5162, 0.5932, 0.5187, 0.5806, 0.5236, 0.5689, 0.5306, 0.5583, 0.5397, 0.5492, 0.5503, 0.5422, 0.562, 0.5373, 0.5746, 0.5348, 0.5873, 0.5348, 0.5998, 0.5373, 0.6116, 0.5422, 0.6222, 0.5492, 0.6312, 0.5583, 0.6383, 0.5689, 0.6432, 0.5806, 0.6457, 0.5932, 0.6457, 0.6059, 0.6432, 0.6184, 0.6383, 0.6302, 0.6312, 0.6408, 0.6222, 0.6498, 0.6116, 0.6569, 0.5998, 0.6618, 0.5873, 0.6643, 0.6459, 0.7015, 0.6432, 0.73, 0.6129, 0.7243, 0.6151, 0.7015, 0.4152, 0.84, 0.3884, 0.8501, 0.3803, 0.8204, 0.4017, 0.8123, 0.4784, 0.6199, 0.4912, 0.6455, 0.4625, 0.6567, 0.4522, 0.6362, 0.6051, 0.8059, 0.5838, 0.8251, 0.5654, 0.8004, 0.5824, 0.7851, 0.5838, 0.5779, 0.6051, 0.5971, 0.5824, 0.618, 0.5654, 0.6027, 0.4991, 0.73, 0.4912, 0.7576, 0.4625, 0.7464, 0.4688, 0.7243, 0.3602, 0.548, 0.3884, 0.553, 0.3803, 0.5827, 0.3577, 0.5787, 0.6432, 0.673, 0.6459, 0.7015, 0.6151, 0.7015, 0.6129, 0.6787, 0.4397, 0.8251, 0.4152, 0.84, 0.4017, 0.8123, 0.4213, 0.8004, 0.461, 0.5971, 0.4784, 0.6199, 0.4522, 0.6362, 0.4383, 0.618, 0.6224, 0.7832, 0.6051, 0.8059, 0.5824, 0.7851, 0.5963, 0.7668, 0.5593, 0.5631, 0.5838, 0.5779, 0.5654, 0.6027, 0.5458, 0.5908, 0.5018, 0.7015, 0.4991, 0.73, 0.4688, 0.7243, 0.471, 0.7015, 0.5325, 0.8501, 0.5043, 0.855, 0.5018, 0.8243, 0.5244, 0.8204, 0.6353, 0.6455, 0.6432, 0.673, 0.6129, 0.6787, 0.6066, 0.6567, 0.461, 0.8059, 0.4397, 0.8251, 0.4213, 0.8004, 0.4383, 0.7851, 0.4397, 0.5779, 0.461, 0.5971, 0.4383, 0.618, 0.4213, 0.6027, 0.6353, 0.7576, 0.6224, 0.7832, 0.5963, 0.7668, 0.6066, 0.7464, 0.5325, 0.553, 0.5593, 0.5631, 0.5458, 0.5908, 0.5244, 0.5827, 0.4991, 0.673, 0.5018, 0.7015, 0.471, 0.7015, 0.4688, 0.6787, 0.5593, 0.84, 0.5325, 0.8501, 0.5244, 0.8204, 0.5458, 0.8123, 0.6224, 0.6199, 0.6353, 0.6455, 0.6066, 0.6567, 0.5963, 0.6362, 0.4784, 0.7832, 0.461, 0.8059, 0.4383, 0.7851, 0.4522, 0.7668, 0.4152, 0.5631, 0.4397, 0.5779, 0.4213, 0.6027, 0.4017, 0.5908, 0.6432, 0.73, 0.6353, 0.7576, 0.6066, 0.7464, 0.6129, 0.7243, 0.3884, 0.8501, 0.3602, 0.855, 0.3577, 0.8243, 0.3803, 0.8204, 0.5043, 0.548, 0.5325, 0.553, 0.5244, 0.5827, 0.5018, 0.5787, 0.4912, 0.6455, 0.4991, 0.673, 0.4688, 0.6787, 0.4625, 0.6567, 0.5838, 0.8251, 0.5593, 0.84, 0.5458, 0.8123, 0.5654, 0.8004, 0.6051, 0.5971, 0.6224, 0.6199, 0.5963, 0.6362, 0.5824, 0.618, 0.4912, 0.7576, 0.4784, 0.7832, 0.4522, 0.7668, 0.4625, 0.7464])
me_cylinder_008.materials.append(mat_material)
me_cylinder_008.update()
me_cylinder_011 = bpy.data.meshes.new('Cylinder.011')
me_cylinder_011.from_pydata([(4.182, 6.259, 2.35), (4.182, 6.259, 5.361), (5.323, 5.323, 2.35), (5.323, 5.323, 5.361), (6.259, 4.182, 2.35), (6.259, 4.182, 5.361), (6.259, -4.182, 2.35), (6.259, -4.182, 5.361), (5.323, -5.323, 2.35), (5.323, -5.323, 5.361), (4.182, -6.259, 2.35), (4.182, -6.259, 5.361), (-4.182, -6.259, 2.35), (-4.182, -6.259, 5.361), (-5.323, -5.323, 2.35), (-5.323, -5.323, 5.361), (-6.259, -4.182, 2.35), (-6.259, -4.182, 5.361), (-6.259, 4.182, 2.35), (-6.259, 4.182, 5.361), (-5.323, 5.323, 2.35), (-5.323, 5.323, 5.361), (-4.182, 6.259, 2.35), (-4.182, 6.259, 5.361), (6.255, 4.18, 0.4928), (6.255, 4.18, 0.9177), (6.95, 2.879, 0.4928), (6.95, 2.879, 0.9177), (7.379, 1.468, 0.4928), (7.379, 1.468, 0.9177), (4.18, -6.255, 0.4928), (4.18, -6.255, 0.9177), (2.879, -6.95, 0.4928), (2.879, -6.95, 0.9177), (1.468, -7.379, 0.4928), (1.468, -7.379, 0.9177), (-6.255, -4.18, 0.4928), (-6.255, -4.18, 0.9177), (-6.95, -2.879, 0.4928), (-6.95, -2.879, 0.9177), (-7.379, -1.468, 0.4928), (-7.379, -1.468, 0.9177), (-4.18, 6.255, 0.4928), (-4.18, 6.255, 0.9177), (-2.879, 6.95, 0.4928), (-2.879, 6.95, 0.9177), (-1.468, 7.379, 0.4928), (-1.468, 7.379, 0.9177)], [], [(0, 1, 3, 2), (2, 3, 5, 4), (6, 7, 9, 8), (8, 9, 11, 10), (12, 13, 15, 14), (14, 15, 17, 16), (18, 19, 21, 20), (20, 21, 23, 22), (24, 25, 27, 26), (26, 27, 29, 28), (30, 31, 33, 32), (32, 33, 35, 34), (36, 37, 39, 38), (38, 39, 41, 40), (42, 43, 45, 44), (44, 45, 47, 46)])
_uv = me_cylinder_011.uv_layers.new(name='UVMap')
_uv.uv.foreach_set('vector', [0.4945, 0.3182, 0.4945, 0.4128, 0.4481, 0.4128, 0.4481, 0.3182, 0.4481, 0.3182, 0.4481, 0.4128, 0.4017, 0.4128, 0.4017, 0.3182, 0.4945, 0.3182, 0.4945, 0.4128, 0.4481, 0.4128, 0.4481, 0.3182, 0.4481, 0.3182, 0.4481, 0.4128, 0.4017, 0.4128, 0.4017, 0.3182, 0.4945, 0.3182, 0.4945, 0.4128, 0.4481, 0.4128, 0.4481, 0.3182, 0.4481, 0.3182, 0.4481, 0.4128, 0.4017, 0.4128, 0.4017, 0.3182, 0.4945, 0.3182, 0.4945, 0.4128, 0.4481, 0.4128, 0.4481, 0.3182, 0.4481, 0.3182, 0.4481, 0.4128, 0.4017, 0.4128, 0.4017, 0.3182, 0.5397, 0.468, 0.5397, 0.4901, 0.4785, 0.4901, 0.4785, 0.468, 0.4799, 0.4746, 0.4799, 0.4908, 0.416, 0.4908, 0.416, 0.4746, 0.5395, 0.468, 0.5395, 0.4901, 0.4783, 0.4901, 0.4783, 0.468, 0.4796, 0.4746, 0.4796, 0.4908, 0.4157, 0.4908, 0.4157, 0.4746, 0.4784, 0.4901, 0.4784, 0.4679, 0.5397, 0.4679, 0.5397, 0.4901, 0.4158, 0.4908, 0.4158, 0.4745, 0.4798, 0.4745, 0.4798, 0.4908, 0.4784, 0.4901, 0.4784, 0.4679, 0.5397, 0.4679, 0.5397, 0.4901, 0.4158, 0.4908, 0.4158, 0.4745, 0.4798, 0.4745, 0.4798, 0.4908])
me_cylinder_011.materials.append(mat_decal)
me_cylinder_011.update()
me_cylinder_012 = bpy.data.meshes.new('Cylinder.012')
me_cylinder_012.from_pydata([(1.49e-08, 7.5, 0.001751), (1.49e-08, 7.5, 6.002), (1.463, 7.356, 0.001751), (1.463, 7.356, 6.002), (2.87, 6.929, 0.001751), (2.87, 6.929, 6.002), (4.167, 6.236, 0.001751), (4.167, 6.236, 6.002), (5.303, 5.303, 0.001751), (5.303, 5.303, 6.002), (6.236, 4.167, 0.001751), (6.236, 4.167, 6.002), (6.929, 2.87, 0.001751), (6.929, 2.87, 6.002), (7.356, 1.463, 0.001751), (7.356, 1.463, 6.002), (7.5, -5.96e-08, 0.001751), (7.5, -5.96e-08, 6.002), (7.356, -1.463, 0.001751), (7.356, -1.463, 6.002), (6.929, -2.87, 0.001751), (6.929, -2.87, 6.002), (6.236, -4.167, 0.001751), (6.236, -4.167, 6.002), (5.303, -5.303, 0.001751), (5.303, -5.303, 6.002), (4.167, -6.236, 0.001751), (4.167, -6.236, 6.002), (2.87, -6.929, 0.001751), (2.87, -6.929, 6.002), (1.463, -7.356, 0.001751), (1.463, -7.356, 6.002), (1.49e-08, -7.5, 0.001751), (1.49e-08, -7.5, 6.002), (-1.463, -7.356, 0.001751), (-1.463, -7.356, 6.002), (-2.87, -6.929, 0.001751), (-2.87, -6.929, 6.002), (-4.167, -6.236, 0.001751), (-4.167, -6.236, 6.002), (-5.303, -5.303, 0.001751), (-5.303, -5.303, 6.002), (-6.236, -4.167, 0.001751), (-6.236, -4.167, 6.002), (-6.929, -2.87, 0.001751), (-6.929, -2.87, 6.002), (-7.356, -1.463, 0.001751), (-7.356, -1.463, 6.002), (-7.5, -5.96e-08, 0.001751), (-7.5, -5.96e-08, 6.002), (-7.356, 1.463, 0.001751), (-7.356, 1.463, 6.002), (-6.929, 2.87, 0.001751), (-6.929, 2.87, 6.002), (-6.236, 4.167, 0.001751), (-6.236, 4.167, 6.002), (-5.303, 5.303, 0.001751), (-5.303, 5.303, 6.002), (-4.167, 6.236, 0.001751), (-4.167, 6.236, 6.002), (-2.87, 6.929, 0.001751), (-2.87, 6.929, 6.002), (-1.463, 7.356, 0.001751), (-1.463, 7.356, 6.002), (3.197e-08, 6.0, 6.502), (1.171, 5.885, 6.502), (2.296, 5.543, 6.502), (3.333, 4.989, 6.502), (4.243, 4.243, 6.502), (4.989, 3.333, 6.502), (5.543, 2.296, 6.502), (5.885, 1.171, 6.502), (6.0, -1.192e-08, 6.502), (5.885, -1.171, 6.502), (5.543, -2.296, 6.502), (4.989, -3.333, 6.502), (4.243, -4.243, 6.502), (3.333, -4.989, 6.502), (2.296, -5.543, 6.502), (1.171, -5.885, 6.502), (3.197e-08, -6.0, 6.502), (-1.171, -5.885, 6.502), (-2.296, -5.543, 6.502), (-3.333, -4.989, 6.502), (-4.243, -4.243, 6.502), (-4.989, -3.333, 6.502), (-5.543, -2.296, 6.502), (-5.885, -1.171, 6.502), (-6.0, -1.192e-08, 6.502), (-5.885, 1.171, 6.502), (-5.543, 2.296, 6.502), (-4.989, 3.333, 6.502), (-4.243, 4.243, 6.502), (-3.333, 4.989, 6.502), (-2.296, 5.543, 6.502), (-1.171, 5.885, 6.502)], [], [(0, 1, 3, 2), (2, 3, 5, 4), (4, 5, 7, 6), (6, 7, 9, 8), (8, 9, 11, 10), (10, 11, 13, 12), (12, 13, 15, 14), (14, 15, 17, 16), (16, 17, 19, 18), (18, 19, 21, 20), (20, 21, 23, 22), (22, 23, 25, 24), (24, 25, 27, 26), (26, 27, 29, 28), (28, 29, 31, 30), (30, 31, 33, 32), (32, 33, 35, 34), (34, 35, 37, 36), (36, 37, 39, 38), (38, 39, 41, 40), (40, 41, 43, 42), (42, 43, 45, 44), (44, 45, 47, 46), (46, 47, 49, 48), (48, 49, 51, 50), (50, 51, 53, 52), (52, 53, 55, 54), (54, 55, 57, 56), (56, 57, 59, 58), (58, 59, 61, 60), (9, 7, 67, 68), (60, 61, 63, 62), (62, 63, 1, 0), (0, 2, 4, 6, 8, 10, 12, 14, 16, 18, 20, 22, 24, 26, 28, 30, 32, 34, 36, 38, 40, 42, 44, 46, 48, 50, 52, 54, 56, 58, 60, 62), (65, 64, 95, 94, 93, 92, 91, 90, 89, 88, 87, 86, 85, 84, 83, 82, 81, 80, 79, 78, 77, 76, 75, 74, 73, 72, 71, 70, 69, 68, 67, 66), (27, 25, 76, 77), (45, 43, 85, 86), (63, 61, 94, 95), (19, 17, 72, 73), (37, 35, 81, 82), (55, 53, 90, 91), (11, 9, 68, 69), (29, 27, 77, 78), (47, 45, 86, 87), (3, 1, 64, 65), (1, 63, 95, 64), (21, 19, 73, 74), (39, 37, 82, 83), (57, 55, 91, 92), (13, 11, 69, 70), (31, 29, 78, 79), (49, 47, 87, 88), (5, 3, 65, 66), (23, 21, 74, 75), (41, 39, 83, 84), (59, 57, 92, 93), (15, 13, 70, 71), (33, 31, 79, 80), (51, 49, 88, 89), (7, 5, 66, 67), (25, 23, 75, 76), (43, 41, 84, 85), (61, 59, 93, 94), (17, 15, 71, 72), (35, 33, 80, 81), (53, 51, 89, 90)])
_uv = me_cylinder_012.uv_layers.new(name='UVMap')
_uv.uv.foreach_set('vector', [1.0, 0.5, 1.0, 1.0, 0.9688, 1.0, 0.9688, 0.5, 0.9688, 0.5, 0.9688, 1.0, 0.9375, 1.0, 0.9375, 0.5, 0.9375, 0.5, 0.9375, 1.0, 0.9062, 1.0, 0.9062, 0.5, 0.9062, 0.5, 0.9062, 1.0, 0.875, 1.0, 0.875, 0.5, 0.875, 0.5, 0.875, 1.0, 0.8438, 1.0, 0.8438, 0.5, 0.8438, 0.5, 0.8438, 1.0, 0.8125, 1.0, 0.8125, 0.5, 0.8125, 0.5, 0.8125, 1.0, 0.7812, 1.0, 0.7812, 0.5, 0.7812, 0.5, 0.7812, 1.0, 0.75, 1.0, 0.75, 0.5, 0.75, 0.5, 0.75, 1.0, 0.7188, 1.0, 0.7188, 0.5, 0.7188, 0.5, 0.7188, 1.0, 0.6875, 1.0, 0.6875, 0.5, 0.6875, 0.5, 0.6875, 1.0, 0.6562, 1.0, 0.6562, 0.5, 0.6562, 0.5, 0.6562, 1.0, 0.625, 1.0, 0.625, 0.5, 0.625, 0.5, 0.625, 1.0, 0.5938, 1.0, 0.5938, 0.5, 0.5938, 0.5, 0.5938, 1.0, 0.5625, 1.0, 0.5625, 0.5, 0.5625, 0.5, 0.5625, 1.0, 0.5312, 1.0, 0.5312, 0.5, 0.5312, 0.5, 0.5312, 1.0, 0.5, 1.0, 0.5, 0.5, 0.5, 0.5, 0.5, 1.0, 0.4688, 1.0, 0.4688, 0.5, 0.4688, 0.5, 0.4688, 1.0, 0.4375, 1.0, 0.4375, 0.5, 0.4375, 0.5, 0.4375, 1.0, 0.4062, 1.0, 0.4062, 0.5, 0.4062, 0.5, 0.4062, 1.0, 0.375, 1.0, 0.375, 0.5, 0.375, 0.5, 0.375, 1.0, 0.3438, 1.0, 0.3438, 0.5, 0.3438, 0.5, 0.3438, 1.0, 0.3125, 1.0, 0.3125, 0.5, 0.3125, 0.5, 0.3125, 1.0, 0.2812, 1.0, 0.2812, 0.5, 0.2812, 0.5, 0.2812, 1.0, 0.25, 1.0, 0.25, 0.5, 0.25, 0.5, 0.25, 1.0, 0.2188, 1.0, 0.2188, 0.5, 0.2188, 0.5, 0.2188, 1.0, 0.1875, 1.0, 0.1875, 0.5, 0.1875, 0.5, 0.1875, 1.0, 0.1562, 1.0, 0.1562, 0.5, 0.1562, 0.5, 0.1562, 1.0, 0.125, 1.0, 0.125, 0.5, 0.125, 0.5, 0.125, 1.0, 0.09375, 1.0, 0.09375, 0.5, 0.09375, 0.5, 0.09375, 1.0, 0.0625, 1.0, 0.0625, 0.5, 0.875, 1.0, 0.9062, 1.0, 0.9062, 1.0, 0.875, 1.0, 0.0625, 0.5, 0.0625, 1.0, 0.03125, 1.0, 0.03125, 0.5, 0.03125, 0.5, 0.03125, 1.0, 0.0, 1.0, 0.0, 0.5, 0.75, 0.49, 0.7968, 0.4854, 0.8418, 0.4717, 0.8833, 0.4496, 0.9197, 0.4197, 0.9496, 0.3833, 0.9717, 0.3418, 0.9854, 0.2968, 0.99, 0.25, 0.9854, 0.2032, 0.9717, 0.1582, 0.9496, 0.1167, 0.9197, 0.08029, 0.8833, 0.05045, 0.8418, 0.02827, 0.7968, 0.01461, 0.75, 0.01, 0.7032, 0.01461, 0.6582, 0.02827, 0.6167, 0.05045, 0.5803, 0.08029, 0.5504, 0.1167, 0.5283, 0.1582, 0.5146, 0.2032, 0.51, 0.25, 0.5146, 0.2968, 0.5283, 0.3418, 0.5504, 0.3833, 0.5803, 0.4197, 0.6167, 0.4496, 0.6582, 0.4717, 0.7032, 0.4854, 0.2968, 0.4854, 0.25, 0.49, 0.2032, 0.4854, 0.1582, 0.4717, 0.1167, 0.4496, 0.08029, 0.4197, 0.05045, 0.3833, 0.02827, 0.3418, 0.01461, 0.2968, 0.01, 0.25, 0.01461, 0.2032, 0.02827, 0.1582, 0.05045, 0.1167, 0.08029, 0.08029, 0.1167, 0.05045, 0.1582, 0.02827, 0.2032, 0.01461, 0.25, 0.01, 0.2968, 0.01461, 0.3418, 0.02827, 0.3833, 0.05045, 0.4197, 0.08029, 0.4496, 0.1167, 0.4717, 0.1582, 0.4854, 0.2032, 0.49, 0.25, 0.4854, 0.2968, 0.4717, 0.3418, 0.4496, 0.3833, 0.4197, 0.4197, 0.3833, 0.4496, 0.3418, 0.4717, 0.5938, 1.0, 0.625, 1.0, 0.625, 1.0, 0.5938, 1.0, 0.3125, 1.0, 0.3438, 1.0, 0.3438, 1.0, 0.3125, 1.0, 0.03125, 1.0, 0.0625, 1.0, 0.0625, 1.0, 0.03125, 1.0, 0.7188, 1.0, 0.75, 1.0, 0.75, 1.0, 0.7188, 1.0, 0.4375, 1.0, 0.4688, 1.0, 0.4688, 1.0, 0.4375, 1.0, 0.1562, 1.0, 0.1875, 1.0, 0.1875, 1.0, 0.1562, 1.0, 0.8438, 1.0, 0.875, 1.0, 0.875, 1.0, 0.8438, 1.0, 0.5625, 1.0, 0.5938, 1.0, 0.5938, 1.0, 0.5625, 1.0, 0.2812, 1.0, 0.3125, 1.0, 0.3125, 1.0, 0.2812, 1.0, 0.9688, 1.0, 1.0, 1.0, 1.0, 1.0, 0.9688, 1.0, 0.0, 1.0, 0.03125, 1.0, 0.03125, 1.0, 0.0, 1.0, 0.6875, 1.0, 0.7188, 1.0, 0.7188, 1.0, 0.6875, 1.0, 0.4062, 1.0, 0.4375, 1.0, 0.4375, 1.0, 0.4062, 1.0, 0.125, 1.0, 0.1562, 1.0, 0.1562, 1.0, 0.125, 1.0, 0.8125, 1.0, 0.8438, 1.0, 0.8438, 1.0, 0.8125, 1.0, 0.5312, 1.0, 0.5625, 1.0, 0.5625, 1.0, 0.5312, 1.0, 0.25, 1.0, 0.2812, 1.0, 0.2812, 1.0, 0.25, 1.0, 0.9375, 1.0, 0.9688, 1.0, 0.9688, 1.0, 0.9375, 1.0, 0.6562, 1.0, 0.6875, 1.0, 0.6875, 1.0, 0.6562, 1.0, 0.375, 1.0, 0.4062, 1.0, 0.4062, 1.0, 0.375, 1.0, 0.09375, 1.0, 0.125, 1.0, 0.125, 1.0, 0.09375, 1.0, 0.7812, 1.0, 0.8125, 1.0, 0.8125, 1.0, 0.7812, 1.0, 0.5, 1.0, 0.5312, 1.0, 0.5312, 1.0, 0.5, 1.0, 0.2188, 1.0, 0.25, 1.0, 0.25, 1.0, 0.2188, 1.0, 0.9062, 1.0, 0.9375, 1.0, 0.9375, 1.0, 0.9062, 1.0, 0.625, 1.0, 0.6562, 1.0, 0.6562, 1.0, 0.625, 1.0, 0.3438, 1.0, 0.375, 1.0, 0.375, 1.0, 0.3438, 1.0, 0.0625, 1.0, 0.09375, 1.0, 0.09375, 1.0, 0.0625, 1.0, 0.75, 1.0, 0.7812, 1.0, 0.7812, 1.0, 0.75, 1.0, 0.4688, 1.0, 0.5, 1.0, 0.5, 1.0, 0.4688, 1.0, 0.1875, 1.0, 0.2188, 1.0, 0.2188, 1.0, 0.1875, 1.0])
me_cylinder_012.update()

# ---- objects
ob_light = bpy.data.objects.new('Light', light_light)
ob_camera = bpy.data.objects.new('Camera', cam_camera)
ob_body = bpy.data.objects.new('Body', me_cylinder)
ob_decal = bpy.data.objects.new('Decal', me_cylinder_001)
ob_support = bpy.data.objects.new('Support', me_cylinder_002)
ob_ucx_body_00 = bpy.data.objects.new('UCX_Body_00', me_cylinder_003)
ob_ucx_body_01 = bpy.data.objects.new('UCX_Body_01', me_cube_001)
ob_ucx_body_02 = bpy.data.objects.new('UCX_Body_02', me_cube_002)
ob_ucx_body_03 = bpy.data.objects.new('UCX_Body_03', me_cube_003)
ob_ucx_body_04 = bpy.data.objects.new('UCX_Body_04', me_cube_004)
ob_ucx_body_05 = bpy.data.objects.new('UCX_Body_05', me_cube_005)
ob_ucx_body_06 = bpy.data.objects.new('UCX_Body_06', me_cube_006)
ob_v_body = bpy.data.objects.new('V_Body', me_cylinder_004)
ob_v_decal = bpy.data.objects.new('V_Decal', me_cylinder_006)
ob_v_support = bpy.data.objects.new('V_Support', me_cylinder_005)
ob_ucx_v_body_00 = bpy.data.objects.new('UCX_V_Body_00', me_cylinder_007)
ob_ucx_v_body_01 = bpy.data.objects.new('UCX_V_Body_01', me_cube_001)
ob_ucx_v_body_02 = bpy.data.objects.new('UCX_V_Body_02', me_cube_007)
ob_ucx_v_body_03 = bpy.data.objects.new('UCX_V_Body_03', me_cube_008)
ob_ucx_v_body_04 = bpy.data.objects.new('UCX_V_Body_04', me_cube_009)
ob_l_body = bpy.data.objects.new('L_Body', me_cylinder_008)
ob_l_decal = bpy.data.objects.new('L_Decal', me_cylinder_011)
ob_ucx_l_body_00 = bpy.data.objects.new('UCX_L_Body_00', me_cylinder_012)

# ---- transforms, parenting, visibility, modifiers, constraints
ob_light.location = (4.076, 1.005, 5.904)
ob_light.rotation_euler = (0.6503, 0.05522, 2.314)
ob_light.lock_rotations_4d = False
ob_light.empty_display_type = 'ARROWS'
ob_light.color = (0.0, 0.0, 0.0, 0.0)
ob_light.lineart.crease_threshold = 0.0
ob_camera.location = (7.359, -6.926, 4.958)
ob_camera.rotation_euler = (1.109, 0.0, 0.8149)
ob_camera.lock_rotations_4d = False
ob_camera.empty_display_type = 'ARROWS'
ob_camera.color = (0.0, 0.0, 0.0, 0.0)
ob_camera.display_type = 'WIRE'
ob_camera.lineart.crease_threshold = 0.0
ob_body.location = (0.0, 0.0, 0.0)
_m = ob_body.modifiers.new('Mirror', 'MIRROR')
_m.use_axis = (False, True, False)
_m = ob_body.modifiers.new('Bevel', 'BEVEL')
_m.width = 0.05
_m.width_pct = 0.05
_m.angle_limit = 0.6981
_m = ob_body.modifiers.new('WeightedNormal', 'WEIGHTED_NORMAL')
ob_decal.location = (0.0, 0.0, 0.0)
_m = ob_decal.modifiers.new('DataTransfer', 'DATA_TRANSFER')
_m.object = ob_body
_m.use_loop_data = True
_m.data_types_loops = {'CUSTOM_NORMAL'}
ob_support.location = (1.49e-08, -5.96e-08, 0.9018)
_m = ob_support.modifiers.new('Mirror', 'MIRROR')
_m.use_axis = (False, True, False)
_m = ob_support.modifiers.new('Bevel', 'BEVEL')
_m.width = 0.02
_m.width_pct = 0.02
_m.angle_limit = 0.7854
_m = ob_support.modifiers.new('WeightedNormal', 'WEIGHTED_NORMAL')
ob_ucx_body_00.location = (1.49e-08, -5.96e-08, 0.9018)
ob_ucx_body_01.location = (1.49e-08, -5.96e-08, 0.9018)
ob_ucx_body_02.location = (1.49e-08, -5.96e-08, 0.9018)
ob_ucx_body_03.location = (1.49e-08, -5.96e-08, 0.9018)
ob_ucx_body_04.location = (1.49e-08, -5.96e-08, 0.9018)
ob_ucx_body_05.location = (1.49e-08, -5.96e-08, 0.9018)
ob_ucx_body_06.location = (1.49e-08, -5.96e-08, 0.9018)
ob_v_body.location = (0.0, 0.0, 0.0)
_m = ob_v_body.modifiers.new('Bevel', 'BEVEL')
_m.width = 0.05
_m.width_pct = 0.05
_m.angle_limit = 0.6981
_m = ob_v_body.modifiers.new('WeightedNormal', 'WEIGHTED_NORMAL')
ob_v_decal.location = (0.0, 0.0, 0.0)
_m = ob_v_decal.modifiers.new('DataTransfer', 'DATA_TRANSFER')
_m.object = ob_v_body
_m.use_loop_data = True
_m.data_types_loops = {'CUSTOM_NORMAL'}
ob_v_support.location = (0.0, 0.0, 0.0)
_m = ob_v_support.modifiers.new('Bevel', 'BEVEL')
_m.width = 0.02
_m.width_pct = 0.02
_m.angle_limit = 0.7854
_m = ob_v_support.modifiers.new('WeightedNormal', 'WEIGHTED_NORMAL')
ob_ucx_v_body_00.location = (0.0, 0.0, 0.0)
ob_ucx_v_body_01.location = (1.49e-08, -5.96e-08, 0.9018)
ob_ucx_v_body_02.location = (0.0, 0.0, 0.0)
ob_ucx_v_body_03.location = (0.0, 0.0, 0.0)
ob_ucx_v_body_04.location = (0.0, 0.0, 0.0)
ob_l_body.location = (0.0, 0.0, 0.0)
_m = ob_l_body.modifiers.new('Bevel', 'BEVEL')
_m.width = 0.05
_m.width_pct = 0.05
_m.angle_limit = 0.2618
_m = ob_l_body.modifiers.new('WeightedNormal', 'WEIGHTED_NORMAL')
ob_l_decal.location = (0.0, 0.0, 0.0)
_m = ob_l_decal.modifiers.new('DataTransfer', 'DATA_TRANSFER')
_m.object = ob_l_body
_m.use_loop_data = True
_m.data_types_loops = {'CUSTOM_NORMAL'}
ob_ucx_l_body_00.location = (0.0, 0.0, 0.0)

# ---- collection membership
col_collection.objects.link(ob_light)
col_collection.objects.link(ob_camera)
col_horizontal.objects.link(ob_body)
col_horizontal.objects.link(ob_decal)
col_horizontal.objects.link(ob_support)
col_horizontal.objects.link(ob_ucx_body_00)
col_horizontal.objects.link(ob_ucx_body_01)
col_horizontal.objects.link(ob_ucx_body_02)
col_horizontal.objects.link(ob_ucx_body_03)
col_horizontal.objects.link(ob_ucx_body_04)
col_horizontal.objects.link(ob_ucx_body_05)
col_horizontal.objects.link(ob_ucx_body_06)
col_vertical.objects.link(ob_v_body)
col_vertical.objects.link(ob_v_decal)
col_vertical.objects.link(ob_v_support)
col_vertical.objects.link(ob_ucx_v_body_00)
col_vertical.objects.link(ob_ucx_v_body_01)
col_vertical.objects.link(ob_ucx_v_body_02)
col_vertical.objects.link(ob_ucx_v_body_03)
col_vertical.objects.link(ob_ucx_v_body_04)
col_large.objects.link(ob_l_body)
col_large.objects.link(ob_l_decal)
col_large.objects.link(ob_ucx_l_body_00)

# ---- scene / render settings (as saved in the file)
scene.camera = ob_camera
scene.frame_start = 1; scene.frame_end = 250; scene.frame_set(1)
scene.render.engine = 'BLENDER_EEVEE_NEXT'
scene.cycles.sampling_pattern = 'TABULATED_SOBOL'
scene.eevee.ray_tracing_options.trace_max_roughness = 0.0
bpy.context.view_layer.update()
